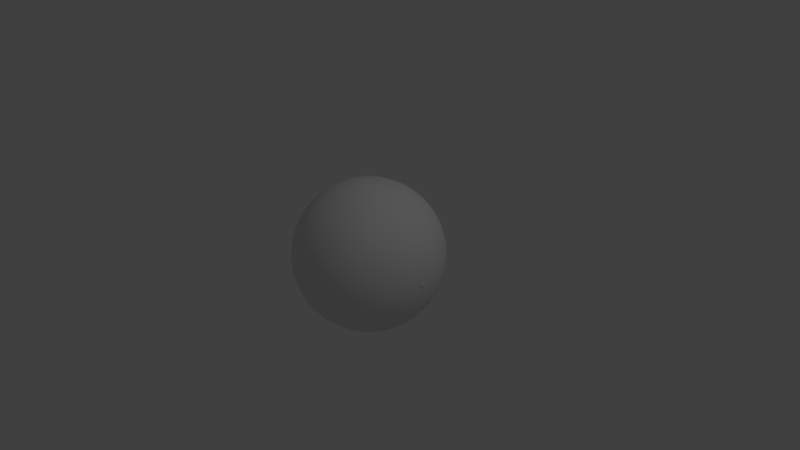 # Source: head.blend  (saved by Blender 2.79.0; exported with 4.5.12 LTS)
import bpy
from mathutils import Matrix  # noqa: F401  (used for matrix-valued properties, if any)

bpy.ops.wm.read_factory_settings(use_empty=True)
scene = bpy.context.scene
scene.name = 'Scene'

# ---- collections
col_collection_1 = bpy.data.collections.new('Collection 1'); scene.collection.children.link(col_collection_1)

# ---- world
world_world = bpy.data.worlds.new('World'); scene.world = world_world
world_world.color = (0.05088, 0.05088, 0.05088)
world_world.use_sun_shadow = False
world_world.sun_shadow_jitter_overblur = 0.0
world_world.cycles.sampling_method = 'MANUAL'

# ---- cameras
cam_camera = bpy.data.cameras.new('Camera')
cam_camera.clip_end = 100.0
cam_camera.lens = 35.0
cam_camera.sensor_width = 32.0
cam_camera.sensor_height = 18.0
cam_camera.ortho_scale = 7.314
cam_camera.dof.focus_distance = 0.0
cam_camera.dof.aperture_fstop = 128.0

# ---- lights
light_lamp = bpy.data.lights.new('Lamp', 'POINT')
light_lamp.transmission_factor = 0.0
light_lamp.cutoff_distance = 30.0
light_lamp.energy = 100.0
light_lamp.shadow_buffer_clip_start = 1.001
light_lamp.shadow_soft_size = 0.1
light_lamp.shadow_maximum_resolution = 0.006
light_lamp.use_absolute_resolution = True

# ---- meshes
me_cone = bpy.data.meshes.new('Cone')
me_cone.from_pydata([(-0.197, 0.541, -0.8501), (-0.004351, 0.5162, -0.8482), (0.1839, 0.4607, -0.8487), (0.3604, 0.3768, -0.8515), (0.5185, 0.2676, -0.8564), (0.652, 0.1374, -0.8634), (0.7558, -0.008813, -0.8721), (0.826, -0.1655, -0.8822), (0.8598, -0.3266, -0.8933), (0.7972, -0.6227, -0.8603), (0.6364, -1.052, -0.7812), (0.7104, -0.8375, -0.9079), (0.6858, -0.7568, -0.9838), (0.623, -0.6744, -1.051), (0.5246, -0.5933, -1.108), (0.3943, -0.5167, -1.152), (0.2372, -0.4476, -1.18), (0.05916, -0.3885, -1.193), (-0.1328, -0.3418, -1.19), (-0.3314, -0.3093, -1.171), (-0.529, -0.2922, -1.136), (-0.7179, -0.2911, -1.086), (-0.891, -0.3062, -1.025), (-0.04057, -0.0945, 1.031), (-1.042, -0.3367, -0.9537), (-1.164, -0.3817, -0.8753), (-1.253, -0.4392, -0.7928), (-1.185, -0.2259, -0.8012), (-1.36, -0.676, -0.5977), (-0.8675, 0.3335, -0.878), (-0.7285, 0.4286, -0.8684), (-0.5662, 0.4964, -0.8603), (-0.3867, 0.5344, -0.8542), (-0.268, -1.707, -0.2887), (-0.3794, -0.2316, -0.4721), (-0.3063, -0.202, -0.1478), (-0.6471, -0.2455, -0.4354), (-0.5313, -0.2166, -0.1553), (-0.42, -0.2046, -0.1552), (-0.5172, -0.2328, -0.4589), (-0.5777, -1.173, 0.05417), (-0.1076, -0.2742, -0.5831), (-0.5471, -1.293, -0.2009), (-0.115, -0.294, -0.7603), (0.02986, -0.3021, -0.54), (0.04621, -0.3503, -0.9046), (-0.221, -0.2316, -0.3144), (-0.226, -0.2314, -0.3726), (-0.259, -0.2558, -0.6225), (-0.1187, -0.2729, -0.586), (-0.2013, -0.2166, -0.1675), (0.02155, -0.2776, -0.3545), (-0.09436, -0.2387, -0.2642)], [], [(0, 23, 1), (1, 23, 2), (2, 23, 3), (3, 23, 4), (4, 23, 5), (5, 23, 6), (6, 23, 7), (7, 23, 8), (8, 23, 9), (9, 23, 10), (10, 23, 11), (11, 23, 12), (12, 23, 13), (13, 23, 14), (14, 23, 15), (15, 23, 16), (16, 23, 51, 44, 45, 17), (17, 45, 43, 18), (18, 43, 48, 19), (19, 48, 47, 46, 50, 23, 35, 34, 20), (20, 34, 39, 21), (21, 39, 36, 22), (22, 36, 37, 23, 24), (24, 23, 25), (25, 23, 26), (26, 23, 27), (27, 23, 28), (28, 23, 29), (29, 23, 30), (30, 23, 31), (31, 23, 32), (32, 23, 0), (33, 34, 35), (36, 33, 37), (35, 38, 33), (37, 33, 38), (38, 23, 37), (38, 35, 23), (39, 34, 33), (36, 39, 33), (43, 45, 42), (42, 45, 44, 41), (41, 44, 40), (40, 44, 51, 52), (48, 43, 42, 49), (49, 42, 41), (41, 40, 46, 47, 49), (47, 48, 49), (46, 40, 52, 50), (52, 51, 23), (50, 52, 23)])
me_cone.polygons.foreach_set('use_smooth', [True] * 51)
me_cone.use_remesh_preserve_volume = False
me_cone.use_remesh_preserve_attributes = False
me_cone.use_mirror_vertex_groups = False
me_cone.update()
me_sphere = bpy.data.meshes.new('Sphere')
me_sphere.from_pydata([(0.0, 0.1951, 0.9808), (0.0, 0.3827, 0.9239), (0.0, 0.5556, 0.8315), (0.0, 0.7071, 0.7071), (0.0, 0.8315, 0.5556), (0.0, 0.9239, 0.3827), (0.0, 0.9808, 0.1951), (0.0, 1.0, 7.55e-08), (0.0, 0.9808, -0.1951), (0.0, 0.5556, -0.8315), (0.03806, 0.1913, 0.9808), (0.07466, 0.3753, 0.9239), (0.1084, 0.5449, 0.8315), (0.1379, 0.6935, 0.7071), (0.1622, 0.8155, 0.5556), (0.1802, 0.9061, 0.3827), (0.1913, 0.9619, 0.1951), (0.1951, 0.9808, 7.55e-08), (0.1913, 0.9619, -0.1951), (0.1802, 0.9061, -0.3827), (0.1622, 0.8155, -0.5556), (0.1379, 0.6935, -0.7071), (0.1084, 0.5449, -0.8315), (0.07466, 0.3753, -0.9239), (0.03806, 0.1913, -0.9808), (0.07466, 0.1802, 0.9808), (0.1464, 0.3536, 0.9239), (0.2126, 0.5133, 0.8315), (0.2706, 0.6533, 0.7071), (0.3182, 0.7682, 0.5556), (0.3536, 0.8536, 0.3827), (0.3753, 0.9061, 0.1951), (0.3827, 0.9239, 7.55e-08), (0.3753, 0.9061, -0.1951), (0.3536, 0.8536, -0.3827), (0.3182, 0.7682, -0.5556), (0.2706, 0.6533, -0.7071), (0.2126, 0.5133, -0.8315), (0.1464, 0.3536, -0.9239), (0.07466, 0.1802, -0.9808), (0.1084, 0.1622, 0.9808), (0.2126, 0.3182, 0.9239), (0.3087, 0.4619, 0.8315), (0.3928, 0.5879, 0.7071), (0.4619, 0.6913, 0.5556), (0.5133, 0.7682, 0.3827), (0.5449, 0.8155, 0.1951), (0.5556, 0.8315, 7.55e-08), (0.5449, 0.8155, -0.1951), (0.5133, 0.7682, -0.3827), (0.4619, 0.6913, -0.5556), (0.3928, 0.5879, -0.7071), (0.3087, 0.4619, -0.8315), (0.2126, 0.3182, -0.9239), (0.1084, 0.1622, -0.9808), (0.1379, 0.1379, 0.9808), (0.2706, 0.2706, 0.9239), (0.3928, 0.3928, 0.8315), (0.5, 0.5, 0.7071), (0.5879, 0.5879, 0.5556), (0.6533, 0.6533, 0.3827), (0.6935, 0.6935, 0.1951), (0.7071, 0.7071, 7.55e-08), (0.6935, 0.6935, -0.1951), (0.6533, 0.6533, -0.3827), (0.5879, 0.5879, -0.5556), (0.5, 0.5, -0.7071), (0.3928, 0.3928, -0.8315), (0.2706, 0.2706, -0.9239), (0.1379, 0.1379, -0.9808), (0.1622, 0.1084, 0.9808), (0.3182, 0.2126, 0.9239), (0.4619, 0.3087, 0.8315), (0.5879, 0.3928, 0.7071), (0.6913, 0.4619, 0.5556), (0.7682, 0.5133, 0.3827), (0.8155, 0.5449, 0.1951), (0.8315, 0.5556, 7.55e-08), (0.8155, 0.5449, -0.1951), (0.7682, 0.5133, -0.3827), (0.6913, 0.4619, -0.5556), (0.5879, 0.3928, -0.7071), (0.4619, 0.3087, -0.8315), (0.3182, 0.2126, -0.9239), (0.1622, 0.1084, -0.9808), (0.1802, 0.07466, 0.9808), (0.3536, 0.1464, 0.9239), (0.5133, 0.2126, 0.8315), (0.6533, 0.2706, 0.7071), (0.7682, 0.3182, 0.5556), (0.8536, 0.3536, 0.3827), (0.9061, 0.3753, 0.1951), (0.9239, 0.3827, 7.55e-08), (0.9061, 0.3753, -0.1951), (0.8536, 0.3536, -0.3827), (0.7682, 0.3182, -0.5556), (0.6533, 0.2706, -0.7071), (0.5133, 0.2126, -0.8315), (0.3536, 0.1464, -0.9239), (0.1802, 0.07466, -0.9808), (0.1913, 0.03806, 0.9808), (0.3753, 0.07466, 0.9239), (0.5449, 0.1084, 0.8315), (0.6935, 0.1379, 0.7071), (0.8155, 0.1622, 0.5556), (0.9061, 0.1802, 0.3827), (0.9619, 0.1913, 0.1951), (0.9808, 0.1951, 7.55e-08), (0.9619, 0.1913, -0.1951), (0.9061, 0.1802, -0.3827), (0.8155, 0.1622, -0.5556), (0.6935, 0.1379, -0.7071), (0.5449, 0.1084, -0.8315), (0.3753, 0.07466, -0.9239), (0.1913, 0.03806, -0.9808), (0.1951, -3.266e-07, 0.9808), (0.3827, -3.192e-07, 0.9239), (0.5556, -3.117e-07, 0.8315), (0.7071, -3.192e-07, 0.7071), (0.8315, -3.341e-07, 0.5556), (0.9239, -2.745e-07, 0.3827), (0.9808, -3.937e-07, 0.1951), (1.0, -3.788e-07, 7.55e-08), (0.9808, -3.937e-07, -0.1951), (0.9239, -2.298e-07, -0.3827), (0.8315, -3.341e-07, -0.5556), (0.7071, -3.192e-07, -0.7071), (0.5556, -3.415e-07, -0.8315), (0.3827, -3.043e-07, -0.9239), (0.1951, -3.08e-07, -0.9808), (0.1913, -0.03806, 0.9808), (0.3753, -0.07466, 0.9239), (0.5449, -0.1084, 0.8315), (0.6935, -0.138, 0.7071), (0.8155, -0.1622, 0.5556), (0.9061, -0.1802, 0.3827), (0.9619, -0.1913, 0.1951), (0.9808, -0.1951, 7.55e-08), (0.9619, -0.1913, -0.1951), (0.9061, -0.1802, -0.3827), (0.8155, -0.1622, -0.5556), (0.6935, -0.138, -0.7071), (0.5449, -0.1084, -0.8315), (0.3753, -0.07466, -0.9239), (0.1913, -0.03806, -0.9808), (0.1802, -0.07466, 0.9808), (0.3536, -0.1464, 0.9239), (0.5133, -0.2126, 0.8315), (0.6533, -0.2706, 0.7071), (0.7682, -0.3182, 0.5556), (0.8536, -0.3536, 0.3827), (0.9061, -0.3753, 0.1951), (0.9239, -0.3827, 7.55e-08), (0.9061, -0.3753, -0.1951), (0.8536, -0.3536, -0.3827), (0.7682, -0.3182, -0.5556), (0.6533, -0.2706, -0.7071), (0.5133, -0.2126, -0.8315), (0.3536, -0.1464, -0.9239), (0.1802, -0.07466, -0.9808), (0.1622, -0.1084, 0.9808), (0.3182, -0.2126, 0.9239), (0.4619, -0.3087, 0.8315), (0.5879, -0.3928, 0.7071), (0.6913, -0.4619, 0.5556), (0.7682, -0.5133, 0.3827), (0.8155, -0.5449, 0.1951), (0.8315, -0.5556, 7.55e-08), (0.8155, -0.5449, -0.1951), (0.7682, -0.5133, -0.3827), (0.6913, -0.4619, -0.5556), (0.5879, -0.3928, -0.7071), (0.4619, -0.3087, -0.8315), (0.3182, -0.2126, -0.9239), (0.1622, -0.1084, -0.9808), (0.1379, -0.138, 0.9808), (0.2706, -0.2706, 0.9239), (0.3928, -0.3928, 0.8315), (0.5, -0.5, 0.7071), (0.5879, -0.5879, 0.5556), (0.6533, -0.6533, 0.3827), (0.6935, -0.6935, 0.1951), (0.7071, -0.7071, 7.55e-08), (0.6935, -0.6935, -0.1951), (0.6533, -0.6533, -0.3827), (0.5879, -0.5879, -0.5556), (0.5, -0.5, -0.7071), (0.3928, -0.3928, -0.8315), (0.2706, -0.2706, -0.9239), (0.1379, -0.138, -0.9808), (0.1084, -0.1622, 0.9808), (0.2126, -0.3182, 0.9239), (0.3087, -0.4619, 0.8315), (0.3928, -0.5879, 0.7071), (0.4619, -0.6913, 0.5556), (0.5133, -0.7682, 0.3827), (0.5449, -0.8155, 0.1951), (0.5556, -0.8315, 7.55e-08), (0.5449, -0.8155, -0.1951), (0.5133, -0.7682, -0.3827), (0.4619, -0.6913, -0.5556), (0.3928, -0.5879, -0.7071), (0.3087, -0.4619, -0.8315), (0.2126, -0.3182, -0.9239), (0.1084, -0.1622, -0.9808), (0.0, -3.258e-07, -1.0), (0.07466, -0.1802, 0.9808), (0.1464, -0.3536, 0.9239), (0.2126, -0.5133, 0.8315), (0.2706, -0.6533, 0.7071), (0.3182, -0.7682, 0.5556), (0.3536, -0.8536, 0.3827), (0.3753, -0.9061, 0.1951), (0.3827, -0.9239, 7.55e-08), (0.3753, -0.9061, -0.1951), (0.3536, -0.8536, -0.3827), (0.3182, -0.7682, -0.5556), (0.2706, -0.6533, -0.7071), (0.2126, -0.5133, -0.8315), (0.1464, -0.3536, -0.9239), (0.07466, -0.1802, -0.9808), (0.03806, -0.1913, 0.9808), (0.07466, -0.3753, 0.9239), (0.1084, -0.5449, 0.8315), (0.1379, -0.6935, 0.7071), (0.1622, -0.8155, 0.5556), (0.1802, -0.9061, 0.3827), (0.1913, -0.9619, 0.1951), (0.1951, -0.9808, 7.55e-08), (0.1913, -0.9619, -0.1951), (0.1802, -0.9061, -0.3827), (0.1622, -0.8155, -0.5556), (0.1379, -0.6935, -0.7071), (0.1084, -0.5449, -0.8315), (0.07466, -0.3753, -0.9239), (0.03806, -0.1913, -0.9808), (-7.212e-09, -0.1951, 0.9808), (4.122e-08, -0.3827, 0.9239), (2.632e-08, -0.5556, 0.8315), (-2.584e-08, -0.7071, 0.7071), (-8.544e-08, -0.8315, 0.5556), (6.357e-08, -0.9239, 0.3827), (-8.544e-08, -0.9808, 0.1951), (-1.003e-07, -1.0, 7.55e-08), (-8.544e-08, -0.9808, -0.1951), (6.357e-08, -0.9239, -0.3827), (-8.544e-08, -0.8315, -0.5556), (-2.584e-08, -0.7071, -0.7071), (-1.094e-08, -0.5556, -0.8315), (3.964e-09, -0.3827, -0.9239), (3.964e-09, -0.1951, -0.9808), (-0.03806, -0.1913, 0.9808), (-0.07466, -0.3753, 0.9239), (-0.1084, -0.5449, 0.8315), (-0.1379, -0.6935, 0.7071), (-0.1622, -0.8155, 0.5556), (-0.1802, -0.9061, 0.3827), (-0.1913, -0.9619, 0.1951), (-0.1951, -0.9808, 7.55e-08), (-0.1913, -0.9619, -0.1951), (-0.1802, -0.9061, -0.3827), (-0.1622, -0.8155, -0.5556), (-0.1379, -0.6935, -0.7071), (-0.1084, -0.5449, -0.8315), (-0.07466, -0.3753, -0.9239), (-0.03806, -0.1913, -0.9808), (-0.07466, -0.1802, 0.9808), (-0.1464, -0.3536, 0.9239), (-0.2126, -0.5133, 0.8315), (-0.2706, -0.6533, 0.7071), (-0.3182, -0.7682, 0.5556), (-0.3536, -0.8536, 0.3827), (-0.3753, -0.9061, 0.1951), (-0.3827, -0.9239, 7.55e-08), (-0.3753, -0.9061, -0.1951), (-0.3536, -0.8536, -0.3827), (-0.3182, -0.7682, -0.5556), (-0.2706, -0.6533, -0.7071), (-0.2126, -0.5133, -0.8315), (-0.1464, -0.3536, -0.9239), (-0.07466, -0.1802, -0.9808), (-0.1084, -0.1622, 0.9808), (-0.2126, -0.3182, 0.9239), (-0.3087, -0.4619, 0.8315), (-0.3928, -0.5879, 0.7071), (-0.4619, -0.6913, 0.5556), (-0.5133, -0.7682, 0.3827), (-0.5449, -0.8155, 0.1951), (-0.5556, -0.8315, 7.55e-08), (-0.5449, -0.8155, -0.1951), (-0.5133, -0.7682, -0.3827), (-0.4619, -0.6913, -0.5556), (-0.3928, -0.5879, -0.7071), (-0.3087, -0.4619, -0.8315), (-0.2126, -0.3182, -0.9239), (-0.1084, -0.1622, -0.9808), (-2.304e-07, -5.562e-07, 1.0), (-0.1379, -0.138, 0.9808), (-0.2706, -0.2706, 0.9239), (-0.3928, -0.3928, 0.8315), (-0.5, -0.5, 0.7071), (-0.5879, -0.5879, 0.5556), (-0.6533, -0.6533, 0.3827), (-0.6935, -0.6935, 0.1951), (-0.7071, -0.7071, 7.55e-08), (-0.6935, -0.6935, -0.1951), (-0.6533, -0.6533, -0.3827), (-0.5879, -0.5879, -0.5556), (-0.5, -0.5, -0.7071), (-0.3928, -0.3928, -0.8315), (-0.2706, -0.2706, -0.9239), (-0.1379, -0.1379, -0.9808), (-0.1622, -0.1084, 0.9808), (-0.3182, -0.2126, 0.9239), (-0.4619, -0.3087, 0.8315), (-0.5879, -0.3928, 0.7071), (-0.6913, -0.4619, 0.5556), (-0.7682, -0.5133, 0.3827), (-0.8155, -0.5449, 0.1951), (-0.8315, -0.5556, 7.55e-08), (-0.8155, -0.5449, -0.1951), (-0.7682, -0.5133, -0.3827), (-0.6913, -0.4619, -0.5556), (-0.5879, -0.3928, -0.7071), (-0.4619, -0.3087, -0.8315), (-0.3182, -0.2126, -0.9239), (-0.1622, -0.1084, -0.9808), (-0.1802, -0.07466, 0.9808), (-0.3536, -0.1464, 0.9239), (-0.5133, -0.2126, 0.8315), (-0.6533, -0.2706, 0.7071), (-0.7682, -0.3182, 0.5556), (-0.8536, -0.3536, 0.3827), (-0.9061, -0.3753, 0.1951), (-0.9239, -0.3827, 7.55e-08), (-0.9061, -0.3753, -0.1951), (-0.8536, -0.3536, -0.3827), (-0.7682, -0.3182, -0.5556), (-0.6533, -0.2706, -0.7071), (-0.5133, -0.2126, -0.8315), (-0.3536, -0.1464, -0.9239), (-0.1802, -0.07466, -0.9808), (-0.1913, -0.03806, 0.9808), (-0.3753, -0.07466, 0.9239), (-0.5449, -0.1084, 0.8315), (-0.6935, -0.1379, 0.7071), (-0.8155, -0.1622, 0.5556), (-0.9061, -0.1802, 0.3827), (-0.9619, -0.1913, 0.1951), (-0.9808, -0.1951, 7.55e-08), (-0.9619, -0.1913, -0.1951), (-0.9061, -0.1802, -0.3827), (-0.8155, -0.1622, -0.5556), (-0.6935, -0.1379, -0.7071), (-0.5449, -0.1084, -0.8315), (-0.3753, -0.07466, -0.9239), (-0.1913, -0.03806, -0.9808), (-0.1951, -3.117e-07, 0.9808), (-0.3827, -2.819e-07, 0.9239), (-0.5556, -2.819e-07, 0.8315), (-0.7071, -1.851e-07, 0.7071), (-0.8315, -1.404e-07, 0.5556), (-0.9239, -3.192e-07, 0.3827), (-0.9808, -9.567e-08, 0.1951), (-1.0, -1.404e-07, 7.55e-08), (-0.9808, -9.567e-08, -0.1951), (-0.9239, -3.192e-07, -0.3827), (-0.8315, -1.404e-07, -0.5556), (-0.7071, -1.851e-07, -0.7071), (-0.5556, -2.596e-07, -0.8315), (-0.3827, -2.521e-07, -0.9239), (-0.1951, -3.155e-07, -0.9808), (-0.1913, 0.03806, 0.9808), (-0.3753, 0.07466, 0.9239), (-0.5449, 0.1084, 0.8315), (-0.6935, 0.1379, 0.7071), (-0.8155, 0.1622, 0.5556), (-0.9061, 0.1802, 0.3827), (-0.9619, 0.1913, 0.1951), (-0.9808, 0.1951, 7.55e-08), (-0.9619, 0.1913, -0.1951), (-0.9061, 0.1802, -0.3827), (-0.8155, 0.1622, -0.5556), (-0.6935, 0.1379, -0.7071), (-0.5449, 0.1084, -0.8315), (-0.3753, 0.07466, -0.9239), (-0.1913, 0.03806, -0.9808), (-0.1802, 0.07466, 0.9808), (-0.3536, 0.1464, 0.9239), (-0.5133, 0.2126, 0.8315), (-0.6533, 0.2706, 0.7071), (-0.7682, 0.3182, 0.5556), (-0.8536, 0.3536, 0.3827), (-0.9061, 0.3753, 0.1951), (-0.9239, 0.3827, 7.55e-08), (-0.9061, 0.3753, -0.1951), (-0.8536, 0.3536, -0.3827), (-0.7682, 0.3182, -0.5556), (-0.6533, 0.2706, -0.7071), (-0.5133, 0.2126, -0.8315), (-0.3536, 0.1464, -0.9239), (-0.1802, 0.07466, -0.9808), (-0.1622, 0.1084, 0.9808), (-0.3182, 0.2126, 0.9239), (-0.4619, 0.3087, 0.8315), (-0.5879, 0.3928, 0.7071), (-0.6913, 0.4619, 0.5556), (-0.7682, 0.5133, 0.3827), (-0.8155, 0.5449, 0.1951), (-0.8315, 0.5556, 7.55e-08), (-0.8155, 0.5449, -0.1951), (-0.7682, 0.5133, -0.3827), (-0.6913, 0.4619, -0.5556), (-0.5879, 0.3928, -0.7071), (-0.4619, 0.3087, -0.8315), (-0.3182, 0.2126, -0.9239), (-0.1622, 0.1084, -0.9808), (-0.1379, 0.1379, 0.9808), (-0.2706, 0.2706, 0.9239), (-0.3928, 0.3928, 0.8315), (-0.5, 0.5, 0.7071), (-0.5879, 0.5879, 0.5556), (-0.6533, 0.6533, 0.3827), (-0.6935, 0.6935, 0.1951), (-0.7071, 0.7071, 7.55e-08), (-0.6935, 0.6935, -0.1951), (-0.6533, 0.6533, -0.3827), (-0.5879, 0.5879, -0.5556), (-0.5, 0.5, -0.7071), (-0.3928, 0.3928, -0.8315), (-0.2706, 0.2706, -0.9239), (-0.1379, 0.1379, -0.9808), (-0.1084, 0.1622, 0.9808), (-0.2126, 0.3182, 0.9239), (-0.3087, 0.4619, 0.8315), (-0.3928, 0.5879, 0.7071), (-0.4619, 0.6913, 0.5556), (-0.5133, 0.7682, 0.3827), (-0.5449, 0.8155, 0.1951), (-0.5556, 0.8315, 7.55e-08), (-0.5449, 0.8155, -0.1951), (-0.5133, 0.7682, -0.3827), (-0.4619, 0.6913, -0.5556), (-0.3928, 0.5879, -0.7071), (-0.3087, 0.4619, -0.8315), (-0.2126, 0.3182, -0.9239), (-0.1084, 0.1622, -0.9808), (-0.07466, 0.1802, 0.9808), (-0.1464, 0.3536, 0.9239), (-0.2126, 0.5133, 0.8315), (-0.2706, 0.6533, 0.7071), (-0.3182, 0.7682, 0.5556), (-0.3536, 0.8536, 0.3827), (-0.3753, 0.9061, 0.1951), (-0.3827, 0.9239, 7.55e-08), (-0.3753, 0.9061, -0.1951), (-0.3536, 0.8536, -0.3827), (-0.3182, 0.7682, -0.5556), (-0.2706, 0.6533, -0.7071), (-0.2126, 0.5133, -0.8315), (-0.1464, 0.3536, -0.9239), (-0.07466, 0.1802, -0.9808), (-0.03806, 0.1913, 0.9808), (-0.07466, 0.3753, 0.9239), (-0.1084, 0.5449, 0.8315), (-0.1379, 0.6935, 0.7071), (-0.1622, 0.8155, 0.5556), (-0.1802, 0.9061, 0.3827), (-0.1913, 0.9619, 0.1951), (-0.1951, 0.9808, 7.55e-08), (-0.1913, 0.9619, -0.1951), (-0.1802, 0.9061, -0.3827), (-0.1622, 0.8155, -0.5556), (-0.1379, 0.6935, -0.7071), (-0.1084, 0.5449, -0.8315), (-0.07466, 0.3753, -0.9239), (-0.03806, 0.1913, -0.9808), (6.357e-08, 0.9239, -0.3827), (2.722e-07, 0.8315, -0.5556), (1.53e-07, 0.7071, -0.7071), (7.847e-08, 0.3827, -0.9239), (1.514e-08, 0.1951, -0.9808)], [], [(478, 477, 19, 20), (3, 2, 12, 13), (479, 478, 20, 21), (4, 3, 13, 14), (9, 479, 21, 22), (5, 4, 14, 15), (480, 9, 22, 23), (6, 5, 15, 16), (481, 480, 23, 24), (7, 6, 16, 17), (0, 296, 10), (205, 481, 24), (8, 7, 17, 18), (1, 0, 10, 11), (477, 8, 18, 19), (2, 1, 11, 12), (11, 10, 25, 26), (19, 18, 33, 34), (12, 11, 26, 27), (20, 19, 34, 35), (13, 12, 27, 28), (21, 20, 35, 36), (14, 13, 28, 29), (22, 21, 36, 37), (15, 14, 29, 30), (23, 22, 37, 38), (16, 15, 30, 31), (24, 23, 38, 39), (17, 16, 31, 32), (10, 296, 25), (205, 24, 39), (18, 17, 32, 33), (30, 29, 44, 45), (38, 37, 52, 53), (31, 30, 45, 46), (39, 38, 53, 54), (32, 31, 46, 47), (25, 296, 40), (205, 39, 54), (33, 32, 47, 48), (26, 25, 40, 41), (34, 33, 48, 49), (27, 26, 41, 42), (35, 34, 49, 50), (28, 27, 42, 43), (36, 35, 50, 51), (29, 28, 43, 44), (37, 36, 51, 52), (49, 48, 63, 64), (42, 41, 56, 57), (50, 49, 64, 65), (43, 42, 57, 58), (51, 50, 65, 66), (44, 43, 58, 59), (52, 51, 66, 67), (45, 44, 59, 60), (53, 52, 67, 68), (46, 45, 60, 61), (54, 53, 68, 69), (47, 46, 61, 62), (40, 296, 55), (205, 54, 69), (48, 47, 62, 63), (41, 40, 55, 56), (68, 67, 82, 83), (61, 60, 75, 76), (69, 68, 83, 84), (62, 61, 76, 77), (55, 296, 70), (205, 69, 84), (63, 62, 77, 78), (56, 55, 70, 71), (64, 63, 78, 79), (57, 56, 71, 72), (65, 64, 79, 80), (58, 57, 72, 73), (66, 65, 80, 81), (59, 58, 73, 74), (67, 66, 81, 82), (60, 59, 74, 75), (80, 79, 94, 95), (73, 72, 87, 88), (81, 80, 95, 96), (74, 73, 88, 89), (82, 81, 96, 97), (75, 74, 89, 90), (83, 82, 97, 98), (76, 75, 90, 91), (84, 83, 98, 99), (77, 76, 91, 92), (70, 296, 85), (205, 84, 99), (78, 77, 92, 93), (71, 70, 85, 86), (79, 78, 93, 94), (72, 71, 86, 87), (99, 98, 113, 114), (92, 91, 106, 107), (85, 296, 100), (205, 99, 114), (93, 92, 107, 108), (86, 85, 100, 101), (94, 93, 108, 109), (87, 86, 101, 102), (95, 94, 109, 110), (88, 87, 102, 103), (96, 95, 110, 111), (89, 88, 103, 104), (97, 96, 111, 112), (90, 89, 104, 105), (98, 97, 112, 113), (91, 90, 105, 106), (103, 102, 117, 118), (111, 110, 125, 126), (104, 103, 118, 119), (112, 111, 126, 127), (105, 104, 119, 120), (113, 112, 127, 128), (106, 105, 120, 121), (114, 113, 128, 129), (107, 106, 121, 122), (100, 296, 115), (205, 114, 129), (108, 107, 122, 123), (101, 100, 115, 116), (109, 108, 123, 124), (102, 101, 116, 117), (110, 109, 124, 125), (122, 121, 136, 137), (115, 296, 130), (205, 129, 144), (123, 122, 137, 138), (116, 115, 130, 131), (124, 123, 138, 139), (117, 116, 131, 132), (125, 124, 139, 140), (118, 117, 132, 133), (126, 125, 140, 141), (119, 118, 133, 134), (127, 126, 141, 142), (120, 119, 134, 135), (128, 127, 142, 143), (121, 120, 135, 136), (129, 128, 143, 144), (141, 140, 155, 156), (134, 133, 148, 149), (142, 141, 156, 157), (135, 134, 149, 150), (143, 142, 157, 158), (136, 135, 150, 151), (144, 143, 158, 159), (137, 136, 151, 152), (130, 296, 145), (205, 144, 159), (138, 137, 152, 153), (131, 130, 145, 146), (139, 138, 153, 154), (132, 131, 146, 147), (140, 139, 154, 155), (133, 132, 147, 148), (145, 296, 160), (205, 159, 174), (153, 152, 167, 168), (146, 145, 160, 161), (154, 153, 168, 169), (147, 146, 161, 162), (155, 154, 169, 170), (148, 147, 162, 163), (156, 155, 170, 171), (149, 148, 163, 164), (157, 156, 171, 172), (150, 149, 164, 165), (158, 157, 172, 173), (151, 150, 165, 166), (159, 158, 173, 174), (152, 151, 166, 167), (164, 163, 178, 179), (172, 171, 186, 187), (165, 164, 179, 180), (173, 172, 187, 188), (166, 165, 180, 181), (174, 173, 188, 189), (167, 166, 181, 182), (160, 296, 175), (205, 174, 189), (168, 167, 182, 183), (161, 160, 175, 176), (169, 168, 183, 184), (162, 161, 176, 177), (170, 169, 184, 185), (163, 162, 177, 178), (171, 170, 185, 186), (183, 182, 197, 198), (176, 175, 190, 191), (184, 183, 198, 199), (177, 176, 191, 192), (185, 184, 199, 200), (178, 177, 192, 193), (186, 185, 200, 201), (179, 178, 193, 194), (187, 186, 201, 202), (180, 179, 194, 195), (188, 187, 202, 203), (181, 180, 195, 196), (189, 188, 203, 204), (182, 181, 196, 197), (175, 296, 190), (205, 189, 204), (202, 201, 217, 218), (195, 194, 210, 211), (203, 202, 218, 219), (196, 195, 211, 212), (204, 203, 219, 220), (197, 196, 212, 213), (190, 296, 206), (205, 204, 220), (198, 197, 213, 214), (191, 190, 206, 207), (199, 198, 214, 215), (192, 191, 207, 208), (200, 199, 215, 216), (193, 192, 208, 209), (201, 200, 216, 217), (194, 193, 209, 210), (215, 214, 229, 230), (208, 207, 222, 223), (216, 215, 230, 231), (209, 208, 223, 224), (217, 216, 231, 232), (210, 209, 224, 225), (218, 217, 232, 233), (211, 210, 225, 226), (219, 218, 233, 234), (212, 211, 226, 227), (220, 219, 234, 235), (213, 212, 227, 228), (206, 296, 221), (205, 220, 235), (214, 213, 228, 229), (207, 206, 221, 222), (234, 233, 248, 249), (227, 226, 241, 242), (235, 234, 249, 250), (228, 227, 242, 243), (221, 296, 236), (205, 235, 250), (229, 228, 243, 244), (222, 221, 236, 237), (230, 229, 244, 245), (223, 222, 237, 238), (231, 230, 245, 246), (224, 223, 238, 239), (232, 231, 246, 247), (225, 224, 239, 240), (233, 232, 247, 248), (226, 225, 240, 241), (238, 237, 252, 253), (246, 245, 260, 261), (239, 238, 253, 254), (247, 246, 261, 262), (240, 239, 254, 255), (248, 247, 262, 263), (241, 240, 255, 256), (249, 248, 263, 264), (242, 241, 256, 257), (250, 249, 264, 265), (243, 242, 257, 258), (236, 296, 251), (205, 250, 265), (244, 243, 258, 259), (237, 236, 251, 252), (245, 244, 259, 260), (257, 256, 271, 272), (265, 264, 279, 280), (258, 257, 272, 273), (251, 296, 266), (205, 265, 280), (259, 258, 273, 274), (252, 251, 266, 267), (260, 259, 274, 275), (253, 252, 267, 268), (261, 260, 275, 276), (254, 253, 268, 269), (262, 261, 276, 277), (255, 254, 269, 270), (263, 262, 277, 278), (256, 255, 270, 271), (264, 263, 278, 279), (276, 275, 290, 291), (269, 268, 283, 284), (277, 276, 291, 292), (270, 269, 284, 285), (278, 277, 292, 293), (271, 270, 285, 286), (279, 278, 293, 294), (272, 271, 286, 287), (280, 279, 294, 295), (273, 272, 287, 288), (266, 296, 281), (205, 280, 295), (274, 273, 288, 289), (267, 266, 281, 282), (275, 274, 289, 290), (268, 267, 282, 283), (295, 294, 310, 311), (288, 287, 303, 304), (281, 296, 297), (205, 295, 311), (289, 288, 304, 305), (282, 281, 297, 298), (290, 289, 305, 306), (283, 282, 298, 299), (291, 290, 306, 307), (284, 283, 299, 300), (292, 291, 307, 308), (285, 284, 300, 301), (293, 292, 308, 309), (286, 285, 301, 302), (294, 293, 309, 310), (287, 286, 302, 303), (300, 299, 314, 315), (308, 307, 322, 323), (301, 300, 315, 316), (309, 308, 323, 324), (302, 301, 316, 317), (310, 309, 324, 325), (303, 302, 317, 318), (311, 310, 325, 326), (304, 303, 318, 319), (297, 296, 312), (205, 311, 326), (305, 304, 319, 320), (298, 297, 312, 313), (306, 305, 320, 321), (299, 298, 313, 314), (307, 306, 321, 322), (319, 318, 333, 334), (312, 296, 327), (205, 326, 341), (320, 319, 334, 335), (313, 312, 327, 328), (321, 320, 335, 336), (314, 313, 328, 329), (322, 321, 336, 337), (315, 314, 329, 330), (323, 322, 337, 338), (316, 315, 330, 331), (324, 323, 338, 339), (317, 316, 331, 332), (325, 324, 339, 340), (318, 317, 332, 333), (326, 325, 340, 341), (338, 337, 352, 353), (331, 330, 345, 346), (339, 338, 353, 354), (332, 331, 346, 347), (340, 339, 354, 355), (333, 332, 347, 348), (341, 340, 355, 356), (334, 333, 348, 349), (327, 296, 342), (205, 341, 356), (335, 334, 349, 350), (328, 327, 342, 343), (336, 335, 350, 351), (329, 328, 343, 344), (337, 336, 351, 352), (330, 329, 344, 345), (205, 356, 371), (350, 349, 364, 365), (343, 342, 357, 358), (351, 350, 365, 366), (344, 343, 358, 359), (352, 351, 366, 367), (345, 344, 359, 360), (353, 352, 367, 368), (346, 345, 360, 361), (354, 353, 368, 369), (347, 346, 361, 362), (355, 354, 369, 370), (348, 347, 362, 363), (356, 355, 370, 371), (349, 348, 363, 364), (342, 296, 357), (369, 368, 383, 384), (362, 361, 376, 377), (370, 369, 384, 385), (363, 362, 377, 378), (371, 370, 385, 386), (364, 363, 378, 379), (357, 296, 372), (205, 371, 386), (365, 364, 379, 380), (358, 357, 372, 373), (366, 365, 380, 381), (359, 358, 373, 374), (367, 366, 381, 382), (360, 359, 374, 375), (368, 367, 382, 383), (361, 360, 375, 376), (373, 372, 387, 388), (381, 380, 395, 396), (374, 373, 388, 389), (382, 381, 396, 397), (375, 374, 389, 390), (383, 382, 397, 398), (376, 375, 390, 391), (384, 383, 398, 399), (377, 376, 391, 392), (385, 384, 399, 400), (378, 377, 392, 393), (386, 385, 400, 401), (379, 378, 393, 394), (372, 296, 387), (205, 386, 401), (380, 379, 394, 395), (392, 391, 406, 407), (400, 399, 414, 415), (393, 392, 407, 408), (401, 400, 415, 416), (394, 393, 408, 409), (387, 296, 402), (205, 401, 416), (395, 394, 409, 410), (388, 387, 402, 403), (396, 395, 410, 411), (389, 388, 403, 404), (397, 396, 411, 412), (390, 389, 404, 405), (398, 397, 412, 413), (391, 390, 405, 406), (399, 398, 413, 414), (411, 410, 425, 426), (404, 403, 418, 419), (412, 411, 426, 427), (405, 404, 419, 420), (413, 412, 427, 428), (406, 405, 420, 421), (414, 413, 428, 429), (407, 406, 421, 422), (415, 414, 429, 430), (408, 407, 422, 423), (416, 415, 430, 431), (409, 408, 423, 424), (402, 296, 417), (205, 416, 431), (410, 409, 424, 425), (403, 402, 417, 418), (430, 429, 444, 445), (423, 422, 437, 438), (431, 430, 445, 446), (424, 423, 438, 439), (417, 296, 432), (205, 431, 446), (425, 424, 439, 440), (418, 417, 432, 433), (426, 425, 440, 441), (419, 418, 433, 434), (427, 426, 441, 442), (420, 419, 434, 435), (428, 427, 442, 443), (421, 420, 435, 436), (429, 428, 443, 444), (422, 421, 436, 437), (434, 433, 448, 449), (442, 441, 456, 457), (435, 434, 449, 450), (443, 442, 457, 458), (436, 435, 450, 451), (444, 443, 458, 459), (437, 436, 451, 452), (445, 444, 459, 460), (438, 437, 452, 453), (446, 445, 460, 461), (439, 438, 453, 454), (432, 296, 447), (205, 446, 461), (440, 439, 454, 455), (433, 432, 447, 448), (441, 440, 455, 456), (453, 452, 467, 468), (461, 460, 475, 476), (454, 453, 468, 469), (447, 296, 462), (205, 461, 476), (455, 454, 469, 470), (448, 447, 462, 463), (456, 455, 470, 471), (449, 448, 463, 464), (457, 456, 471, 472), (450, 449, 464, 465), (458, 457, 472, 473), (451, 450, 465, 466), (459, 458, 473, 474), (452, 451, 466, 467), (460, 459, 474, 475), (472, 471, 477, 478), (465, 464, 2, 3), (473, 472, 478, 479), (466, 465, 3, 4), (474, 473, 479, 9), (467, 466, 4, 5), (475, 474, 9, 480), (468, 467, 5, 6), (476, 475, 480, 481), (469, 468, 6, 7), (462, 296, 0), (205, 476, 481), (470, 469, 7, 8), (463, 462, 0, 1), (471, 470, 8, 477), (464, 463, 1, 2)])
me_sphere.polygons.foreach_set('use_smooth', [True] * 512)
me_sphere.use_remesh_preserve_volume = False
me_sphere.use_remesh_preserve_attributes = False
me_sphere.use_mirror_vertex_groups = False
me_sphere.update()
me_sphere_003 = bpy.data.meshes.new('Sphere.003')
me_sphere_003.from_pydata([(0.0006438, 0.2848, 0.9635), (0.001232, 0.3667, 0.8918), (0.002486, 0.5382, 0.8027), (-0.001918, 0.7151, 0.7061), (0.0265, 0.8315, 0.5556), (-0.0007367, 0.929, 0.3846), (-0.0001695, 0.9766, 0.1943), (-0.0004141, 0.9801, 0.0002507), (-0.1913, 0.03806, 0.9808), (-0.3753, 0.07466, 0.9239), (-0.5449, 0.1084, 0.8315), (-0.6935, 0.1379, 0.7071), (-0.8155, 0.1622, 0.5556), (-0.9061, 0.1802, 0.3827), (-0.9618, 0.1913, 0.1951), (-0.9735, 0.1941, -0.0004434), (-0.1802, 0.07466, 0.9808), (-0.3536, 0.1464, 0.9239), (-0.5133, 0.2126, 0.8315), (-0.6533, 0.2706, 0.7071), (-0.7682, 0.3182, 0.5556), (-0.8536, 0.3536, 0.3827), (-0.9059, 0.3752, 0.1951), (-0.9122, 0.3787, 0.0003339), (-0.1622, 0.1084, 0.9808), (-0.3182, 0.2126, 0.9239), (-0.4619, 0.3087, 0.8315), (-0.5879, 0.3928, 0.7071), (-0.6913, 0.4619, 0.5556), (-0.7682, 0.5133, 0.3827), (-0.8155, 0.5449, 0.1951), (-0.8181, 0.5474, -0.0003603), (-0.1379, 0.1379, 0.9808), (-0.2706, 0.2706, 0.9239), (-0.3928, 0.3928, 0.8315), (-0.5, 0.5, 0.7071), (-0.5879, 0.5879, 0.5556), (-0.6533, 0.6533, 0.3827), (-0.6935, 0.6935, 0.1951), (-0.6993, 0.7, 9.703e-05), (-0.1084, 0.1622, 0.9808), (-0.2126, 0.3182, 0.9239), (-0.3087, 0.4619, 0.8315), (-0.3928, 0.5879, 0.7071), (-0.4619, 0.6913, 0.5556), (-0.5133, 0.7682, 0.3827), (-0.5449, 0.8155, 0.1951), (-0.5556, 0.8315, 7.55e-08), (-0.07466, 0.1802, 0.9808), (-0.146, 0.3525, 0.9225), (-0.2127, 0.5141, 0.8325), (-0.2706, 0.6533, 0.7071), (-0.3182, 0.7682, 0.5556), (-0.3536, 0.8536, 0.3827), (-0.3753, 0.9061, 0.1951), (-0.3808, 0.9208, -0.000286), (-0.03769, 0.1932, 0.9754), (-0.07321, 0.3695, 0.9164), (-0.1063, 0.5364, 0.8237), (-0.138, 0.6937, 0.7073), (-0.1622, 0.8155, 0.5556), (-0.1802, 0.9061, 0.3827), (-0.191, 0.9607, 0.1949), (-0.1919, 0.9693, -0.0008371), (-0.0004193, 0.9795, 0.01235), (-0.0002104, 0.9511, -0.1643), (7.821e-08, 0.533, -0.5201), (-0.9735, 0.1941, 0.000678), (-0.958, 0.1908, -0.126), (-0.9061, 0.1802, -0.2486), (-0.8154, 0.1622, -0.3609), (-0.6933, 0.1379, -0.4592), (-0.5449, 0.1084, -0.5402), (-0.3753, 0.07466, -0.6002), (-0.1913, 0.03806, -0.6372), (-0.9131, 0.379, -0.0005628), (-0.9201, 0.3793, -0.1295), (-0.8536, 0.3536, -0.2486), (-0.7682, 0.3182, -0.3609), (-0.6533, 0.2706, -0.4594), (-0.5133, 0.2126, -0.5402), (-0.3536, 0.1464, -0.6002), (-0.1802, 0.07466, -0.6372), (-0.8193, 0.5479, -0.0005759), (-0.8193, 0.5466, -0.1276), (-0.7682, 0.5133, -0.2486), (-0.6913, 0.4619, -0.3609), (-0.5879, 0.3928, -0.4594), (-0.4619, 0.3087, -0.5402), (-0.3182, 0.2126, -0.6002), (-0.1622, 0.1084, -0.6372), (-0.6996, 0.7001, -0.0001579), (-0.6934, 0.6934, -0.1267), (-0.6533, 0.6533, -0.2486), (-0.5879, 0.5879, -0.3609), (-0.5, 0.5, -0.4594), (-0.3928, 0.3928, -0.5402), (-0.2706, 0.2706, -0.6002), (-0.1379, 0.1379, -0.6372), (-0.5556, 0.8315, 4.905e-08), (-0.5449, 0.8155, -0.1267), (-0.5133, 0.7682, -0.2486), (-0.4619, 0.6913, -0.3609), (-0.3928, 0.5879, -0.4594), (-0.3087, 0.4619, -0.5402), (-0.2126, 0.3182, -0.6002), (-0.1084, 0.1622, -0.6372), (-0.3809, 0.9209, 0.0004381), (-0.3751, 0.9057, -0.1266), (-0.3536, 0.8536, -0.2486), (-0.3182, 0.7682, -0.3609), (-0.2706, 0.6533, -0.4594), (-0.2126, 0.5133, -0.5402), (-0.1464, 0.3536, -0.6002), (-0.07466, 0.1802, -0.6372), (-0.1919, 0.9693, 0.001269), (-0.1873, 0.9373, -0.1239), (-0.1793, 0.9016, -0.2479), (-0.1606, 0.8059, -0.358), (-0.1361, 0.6801, -0.452), (-0.1066, 0.5325, -0.5318), (-0.07455, 0.3747, -0.5997), (-0.03806, 0.1913, -0.6372), (-9.37e-05, 0.8762, -0.2316), (-4.773e-05, 0.7736, -0.3329), (-4.276e-06, 0.6701, -0.4338), (7.845e-08, 0.3827, -0.6002), (1.514e-08, 0.1951, -0.6372), (-0.000907, 0.2847, 0.9654), (-2.793e-07, 0.3673, 0.8918), (-5.608e-07, 0.5456, 0.8027), (-9.554e-07, 0.7155, 0.7061), (0.0, 0.8415, 0.5547), (-0.001347, 0.9284, 0.3851), (-0.0002063, 0.9739, 0.195), (-6.56e-05, 0.9788, 0.01295), (1.426e-05, 0.9518, -0.1636), (2.1e-07, 0.4998, -0.5405), (0.04708, 0.1946, 0.9778), (0.1052, 0.3797, 0.9162), (0.1452, 0.5617, 0.8095), (0.1425, 0.7031, 0.7072), (0.1096, 0.8266, 0.5556), (0.1486, 0.9185, 0.3827), (0.1893, 0.9744, 0.1955), (0.1676, 0.9807, 0.0003005), (0.1755, 0.9478, -0.1846), (0.1931, 0.8645, -0.3357), (0.1995, 0.7541, -0.4242), (0.2158, 0.6442, -0.4896), (0.2162, 0.5401, -0.5402), (0.1574, 0.3678, -0.587), (0.08115, 0.1888, -0.6243), (0.1053, 0.1827, 0.9808), (0.2311, 0.3584, 0.9239), (0.2938, 0.5203, 0.8315), (0.4181, 0.6622, 0.7071), (0.349, 0.7786, 0.5556), (0.364, 0.8652, 0.3827), (0.4014, 0.9185, 0.1951), (0.3837, 0.9336, 0.00132), (0.3793, 0.9183, -0.195), (0.3965, 0.837, -0.3365), (0.3878, 0.7786, -0.4273), (0.4417, 0.6436, -0.4885), (0.4867, 0.5147, -0.525), (0.3339, 0.3501, -0.5846), (0.1669, 0.1779, -0.6229), (0.1874, 0.1644, 0.9808), (0.3903, 0.3225, 0.9239), (0.5008, 0.4682, 0.8315), (0.5595, 0.5959, 0.7071), (0.5495, 0.6981, 0.5556), (0.6184, 0.7615, 0.3827), (0.5999, 0.8266, 0.1951), (0.6308, 0.8671, 7.55e-08), (0.6641, 0.8266, -0.1951), (0.6247, 0.7171, -0.3811), (0.6312, 0.6695, -0.4311), (0.647, 0.5658, -0.5003), (0.6099, 0.4436, -0.5399), (0.4792, 0.3105, -0.5967), (0.2553, 0.1631, -0.629), (0.2652, 0.1398, 0.9808), (0.5141, 0.2743, 0.9239), (0.6257, 0.3982, 0.8315), (0.7107, 0.5068, 0.7071), (0.8258, 0.5959, 0.5556), (0.8835, 0.6622, 0.3827), (0.9748, 0.703, 0.1951), (0.9575, 0.7131, 0.0001067), (0.923, 0.7222, -0.1923), (0.8205, 0.6861, -0.3622), (0.8787, 0.5654, -0.4022), (0.859, 0.4677, -0.4588), (0.7693, 0.3677, -0.5138), (0.6018, 0.2619, -0.5807), (0.31, 0.1362, -0.6202), (0.288, 0.1099, 0.9808), (0.5983, 0.2155, 0.9239), (0.7768, 0.3129, 0.8315), (0.8869, 0.3982, 0.7071), (0.9881, 0.4682, 0.5556), (1.071, 0.5203, 0.3827), (1.191, 0.4861, 0.1472), (1.242, 0.4931, -0.01194), (1.183, 0.4322, -0.195), (1.183, 0.4689, -0.291), (1.204, 0.4385, -0.3566), (1.142, 0.3724, -0.4107), (1.004, 0.2969, -0.4743), (0.7765, 0.2155, -0.5286), (0.3791, 0.1094, -0.6036), (0.4024, 0.07487, 0.9613), (0.7506, 0.1484, 0.839), (0.9685, 0.2155, 0.6811), (1.042, 0.3177, 0.587), (1.101, 0.3225, 0.3296), (1.125, 0.3584, 0.2051), (1.528, 0.3097, 0.08183), (1.636, 0.3413, 7.55e-08), (1.673, 0.3411, -0.1159), (1.61, 0.3227, -0.183), (1.528, 0.2958, -0.2321), (1.481, 0.2671, -0.3166), (1.232, 0.2118, -0.4031), (0.8614, 0.1484, -0.4956), (0.4274, 0.07641, -0.6003), (0.421, 0.03796, 0.9478), (0.7919, 0.07567, 0.8326), (1.02, 0.1082, 0.6), (1.093, 0.1394, 0.4238), (1.173, 0.1636, 0.2034), (1.463, 0.1329, 0.104), (1.978, 0.1285, 0.008288), (2.242, 0.06754, -0.04898), (2.101, 0.1526, -0.1188), (1.937, 0.1541, -0.1813), (1.819, 0.155, -0.2242), (1.54, 0.1398, -0.252), (1.33, 0.1099, -0.3205), (0.8716, 0.0717, -0.4846), (0.4663, 0.03858, -0.5854), (1.846, -0.006294, -0.1869), (1.464, -0.006198, -0.2574), (0.8067, -0.0008973, -0.5305), (-0.00289, -0.001251, -0.6537), (7.212e-06, 0.8192, -0.2844), (3.55e-06, 0.7158, -0.3807), (8.347e-07, 0.6102, -0.4695), (1.914e-07, 0.3878, -0.5979), (3.696e-08, 0.1977, -0.634), (0.1792, 1.39, 0.2193), (0.3911, 1.538, 0.1479), (0.6098, 0.8396, 0.1326), (0.3459, 0.9166, 0.3667), (0.6265, 1.31, 0.3535), (0.2035, 0.9049, 0.3827), (0.3801, 0.8882, 0.3018), (0.3821, 0.891, 0.2917), (0.6089, 0.7949, 0.2865), (-4.654e-05, 0.7708, -0.3357), (-0.004079, 0.7712, -0.3361), (0.4476, -0.001289, -0.5906), (0.0006438, -0.2848, 0.9635), (0.001232, -0.3667, 0.8918), (0.002486, -0.5382, 0.8027), (-0.001918, -0.7151, 0.7061), (0.0265, -0.8315, 0.5556), (-0.0007367, -0.929, 0.3846), (-0.0001695, -0.9766, 0.1943), (-0.0004141, -0.9801, 0.0002507), (-2.304e-07, 0.0, 1.0), (-0.1951, 0.0, 0.9808), (-0.3827, 0.0, 0.9239), (-0.5556, 0.0, 0.8315), (-0.7071, 0.0, 0.7071), (-0.8317, 0.0, 0.5557), (-0.9243, 0.0, 0.3828), (-0.9807, 0.0, 0.1951), (-1.0, 0.0, 7.55e-08), (-0.1913, -0.03806, 0.9808), (-0.3753, -0.07466, 0.9239), (-0.5449, -0.1084, 0.8315), (-0.6935, -0.1379, 0.7071), (-0.8155, -0.1622, 0.5556), (-0.9061, -0.1802, 0.3827), (-0.9618, -0.1913, 0.1951), (-0.9735, -0.1941, -0.0004434), (-0.1802, -0.07466, 0.9808), (-0.3536, -0.1464, 0.9239), (-0.5133, -0.2126, 0.8315), (-0.6533, -0.2706, 0.7071), (-0.7682, -0.3182, 0.5556), (-0.8536, -0.3536, 0.3827), (-0.9059, -0.3752, 0.1951), (-0.9122, -0.3787, 0.0003339), (-0.1622, -0.1084, 0.9808), (-0.3182, -0.2126, 0.9239), (-0.4619, -0.3087, 0.8315), (-0.5879, -0.3928, 0.7071), (-0.6913, -0.4619, 0.5556), (-0.7682, -0.5133, 0.3827), (-0.8155, -0.5449, 0.1951), (-0.8181, -0.5474, -0.0003603), (-0.1379, -0.1379, 0.9808), (-0.2706, -0.2706, 0.9239), (-0.3928, -0.3928, 0.8315), (-0.5, -0.5, 0.7071), (-0.5879, -0.5879, 0.5556), (-0.6533, -0.6533, 0.3827), (-0.6935, -0.6935, 0.1951), (-0.6993, -0.7, 9.703e-05), (-0.1084, -0.1622, 0.9808), (-0.2126, -0.3182, 0.9239), (-0.3087, -0.4619, 0.8315), (-0.3928, -0.5879, 0.7071), (-0.4619, -0.6913, 0.5556), (-0.5133, -0.7682, 0.3827), (-0.5449, -0.8155, 0.1951), (-0.5556, -0.8315, 7.55e-08), (-0.07466, -0.1802, 0.9808), (-0.146, -0.3525, 0.9225), (-0.2127, -0.5141, 0.8325), (-0.2706, -0.6533, 0.7071), (-0.3182, -0.7682, 0.5556), (-0.3536, -0.8536, 0.3827), (-0.3753, -0.9061, 0.1951), (-0.3808, -0.9208, -0.000286), (-0.03769, -0.1932, 0.9754), (-0.07321, -0.3695, 0.9164), (-0.1063, -0.5364, 0.8237), (-0.138, -0.6937, 0.7073), (-0.1622, -0.8155, 0.5556), (-0.1802, -0.9061, 0.3827), (-0.191, -0.9607, 0.1949), (-0.1919, -0.9693, -0.0008371), (-0.0004193, -0.9795, 0.01235), (-0.0002104, -0.9511, -0.1643), (7.821e-08, -0.533, -0.5201), (0.0, 0.0, -0.6497), (-1.0, 0.0, 4.905e-08), (-0.9808, 0.0, -0.1267), (-0.9236, 0.0, -0.2485), (-0.8306, 0.0, -0.3604), (-0.7065, 0.0, -0.4588), (-0.5537, 0.0, -0.5376), (-0.3824, 0.0, -0.5996), (-0.1951, 0.0, -0.6372), (-0.9735, -0.1941, 0.000678), (-0.958, -0.1908, -0.126), (-0.9061, -0.1802, -0.2486), (-0.8154, -0.1622, -0.3609), (-0.6933, -0.1379, -0.4592), (-0.5449, -0.1084, -0.5402), (-0.3753, -0.07466, -0.6002), (-0.1913, -0.03806, -0.6372), (-0.9131, -0.379, -0.0005628), (-0.9201, -0.3793, -0.1295), (-0.8536, -0.3536, -0.2486), (-0.7682, -0.3182, -0.3609), (-0.6533, -0.2706, -0.4594), (-0.5133, -0.2126, -0.5402), (-0.3536, -0.1464, -0.6002), (-0.1802, -0.07466, -0.6372), (-0.8193, -0.5479, -0.0005759), (-0.8193, -0.5466, -0.1276), (-0.7682, -0.5133, -0.2486), (-0.6913, -0.4619, -0.3609), (-0.5879, -0.3928, -0.4594), (-0.4619, -0.3087, -0.5402), (-0.3182, -0.2126, -0.6002), (-0.1622, -0.1084, -0.6372), (-0.6996, -0.7001, -0.0001579), (-0.6934, -0.6934, -0.1267), (-0.6533, -0.6533, -0.2486), (-0.5879, -0.5879, -0.3609), (-0.5, -0.5, -0.4594), (-0.3928, -0.3928, -0.5402), (-0.2706, -0.2706, -0.6002), (-0.1379, -0.1379, -0.6372), (-0.5556, -0.8315, 4.905e-08), (-0.5449, -0.8155, -0.1267), (-0.5133, -0.7682, -0.2486), (-0.4619, -0.6913, -0.3609), (-0.3928, -0.5879, -0.4594), (-0.3087, -0.4619, -0.5402), (-0.2126, -0.3182, -0.6002), (-0.1084, -0.1622, -0.6372), (-0.3809, -0.9209, 0.0004381), (-0.3751, -0.9057, -0.1266), (-0.3536, -0.8536, -0.2486), (-0.3182, -0.7682, -0.3609), (-0.2706, -0.6533, -0.4594), (-0.2126, -0.5133, -0.5402), (-0.1464, -0.3536, -0.6002), (-0.07466, -0.1802, -0.6372), (-0.1919, -0.9693, 0.001269), (-0.1873, -0.9373, -0.1239), (-0.1793, -0.9016, -0.2479), (-0.1606, -0.8059, -0.358), (-0.1361, -0.6801, -0.452), (-0.1066, -0.5325, -0.5318), (-0.07455, -0.3747, -0.5997), (-0.03806, -0.1913, -0.6372), (-9.37e-05, -0.8762, -0.2316), (-4.773e-05, -0.7736, -0.3329), (-4.276e-06, -0.6701, -0.4338), (7.845e-08, -0.3827, -0.6002), (1.514e-08, -0.1951, -0.6372), (-0.000907, -0.2847, 0.9654), (-2.793e-07, -0.3673, 0.8918), (-5.608e-07, -0.5456, 0.8027), (-9.554e-07, -0.7155, 0.7061), (0.0, -0.8415, 0.5547), (-0.001347, -0.9284, 0.3851), (-0.0002063, -0.9739, 0.195), (-6.56e-05, -0.9788, 0.01295), (1.426e-05, -0.9518, -0.1636), (2.1e-07, -0.4998, -0.5405), (0.04708, -0.1946, 0.9778), (0.1052, -0.3797, 0.9162), (0.1452, -0.5617, 0.8095), (0.1425, -0.7031, 0.7072), (0.1096, -0.8266, 0.5556), (0.1486, -0.9185, 0.3827), (0.1893, -0.9744, 0.1955), (0.1676, -0.9807, 0.0003005), (0.1755, -0.9478, -0.1846), (0.1931, -0.8645, -0.3357), (0.1995, -0.7541, -0.4242), (0.2158, -0.6442, -0.4896), (0.2162, -0.5401, -0.5402), (0.1574, -0.3678, -0.587), (0.08115, -0.1888, -0.6243), (0.1053, -0.1827, 0.9808), (0.2311, -0.3584, 0.9239), (0.2938, -0.5203, 0.8315), (0.4181, -0.6622, 0.7071), (0.349, -0.7786, 0.5556), (0.364, -0.8652, 0.3827), (0.4014, -0.9185, 0.1951), (0.3837, -0.9336, 0.00132), (0.3793, -0.9183, -0.195), (0.3965, -0.837, -0.3365), (0.3878, -0.7786, -0.4273), (0.4417, -0.6436, -0.4885), (0.4867, -0.5147, -0.525), (0.3339, -0.3501, -0.5846), (0.1669, -0.1779, -0.6229), (0.1874, -0.1644, 0.9808), (0.3903, -0.3225, 0.9239), (0.5008, -0.4682, 0.8315), (0.5595, -0.5959, 0.7071), (0.5495, -0.6981, 0.5556), (0.6184, -0.7615, 0.3827), (0.5999, -0.8266, 0.1951), (0.6308, -0.8671, 7.55e-08), (0.6641, -0.8266, -0.1951), (0.6247, -0.7171, -0.3811), (0.6312, -0.6695, -0.4311), (0.647, -0.5658, -0.5003), (0.6099, -0.4436, -0.5399), (0.4792, -0.3105, -0.5967), (0.2553, -0.1631, -0.629), (0.2652, -0.1398, 0.9808), (0.5141, -0.2743, 0.9239), (0.6257, -0.3982, 0.8315), (0.7107, -0.5068, 0.7071), (0.8258, -0.5959, 0.5556), (0.8835, -0.6622, 0.3827), (0.9748, -0.703, 0.1951), (0.9575, -0.7131, 0.0001067), (0.923, -0.7222, -0.1923), (0.8205, -0.6861, -0.3622), (0.8787, -0.5654, -0.4022), (0.859, -0.4677, -0.4588), (0.7693, -0.3677, -0.5138), (0.6018, -0.2619, -0.5807), (0.31, -0.1362, -0.6202), (0.288, -0.1099, 0.9808), (0.5983, -0.2155, 0.9239), (0.7768, -0.3129, 0.8315), (0.8869, -0.3982, 0.7071), (0.9881, -0.4682, 0.5556), (1.071, -0.5203, 0.3827), (1.191, -0.4861, 0.1472), (1.242, -0.4931, -0.01194), (1.183, -0.4322, -0.195), (1.183, -0.4689, -0.291), (1.204, -0.4385, -0.3566), (1.142, -0.3724, -0.4107), (1.004, -0.2969, -0.4743), (0.7765, -0.2155, -0.5286), (0.3791, -0.1094, -0.6036), (0.4024, -0.07487, 0.9613), (0.7506, -0.1484, 0.839), (0.9685, -0.2155, 0.6811), (1.042, -0.3177, 0.587), (1.101, -0.3225, 0.3296), (1.125, -0.3584, 0.2051), (1.528, -0.3097, 0.08183), (1.636, -0.3413, 7.55e-08), (1.673, -0.3411, -0.1159), (1.61, -0.3227, -0.183), (1.528, -0.2958, -0.2321), (1.481, -0.2671, -0.3166), (1.232, -0.2118, -0.4031), (0.8614, -0.1484, -0.4956), (0.4274, -0.07641, -0.6003), (0.421, -0.03796, 0.9478), (0.7919, -0.07567, 0.8326), (1.02, -0.1082, 0.6), (1.093, -0.1394, 0.4238), (1.173, -0.1636, 0.2034), (1.463, -0.1329, 0.104), (1.978, -0.1285, 0.008288), (2.242, -0.06754, -0.04898), (2.101, -0.1526, -0.1188), (1.937, -0.1541, -0.1813), (1.819, -0.155, -0.2242), (1.54, -0.1398, -0.252), (1.33, -0.1099, -0.3205), (0.8716, -0.0717, -0.4846), (0.4663, -0.03858, -0.5854), (0.5608, 0.0, 0.9301), (0.9355, 0.0, 0.707), (1.097, 0.0, 0.5327), (1.258, 0.0, 0.3531), (1.453, 0.0, 0.2227), (1.685, 0.0, 0.09827), (2.017, 0.0, 0.02193), (2.316, 0.0, -0.04037), (2.321, 0.0, -0.1208), (2.206, 0.0, -0.1536), (1.846, 0.006294, -0.1869), (1.464, 0.006198, -0.2574), (1.152, 0.0, -0.4111), (0.8261, 0.0, -0.5223), (0.8067, 0.0008973, -0.5305), (-0.00289, 0.001251, -0.6537), (-5.625e-07, 0.0, 1.0), (7.212e-06, -0.8192, -0.2844), (3.55e-06, -0.7158, -0.3807), (8.347e-07, -0.6102, -0.4695), (1.914e-07, -0.3878, -0.5979), (3.696e-08, -0.1977, -0.634), (0.1792, -1.39, 0.2193), (0.3911, -1.538, 0.1479), (0.6098, -0.8396, 0.1326), (0.3459, -0.9166, 0.3667), (0.6265, -1.31, 0.3535), (0.2035, -0.9049, 0.3827), (0.3801, -0.8882, 0.3018), (0.3821, -0.891, 0.2917), (0.6089, -0.7949, 0.2865), (-4.654e-05, -0.7708, -0.3357), (-0.004079, -0.7712, -0.3361), (0.4476, 0.001289, -0.5906)], [], [(279, 278, 13, 14), (280, 279, 14, 15), (273, 272, 8), (274, 273, 8, 9), (275, 274, 9, 10), (276, 275, 10, 11), (277, 276, 11, 12), (278, 277, 12, 13), (11, 10, 18, 19), (12, 11, 19, 20), (13, 12, 20, 21), (14, 13, 21, 22), (15, 14, 22, 23), (8, 272, 16), (9, 8, 16, 17), (10, 9, 17, 18), (23, 22, 30, 31), (16, 272, 24), (17, 16, 24, 25), (18, 17, 25, 26), (19, 18, 26, 27), (20, 19, 27, 28), (21, 20, 28, 29), (22, 21, 29, 30), (27, 26, 34, 35), (28, 27, 35, 36), (29, 28, 36, 37), (30, 29, 37, 38), (31, 30, 38, 39), (24, 272, 32), (25, 24, 32, 33), (26, 25, 33, 34), (39, 38, 46, 47), (32, 272, 40), (33, 32, 40, 41), (34, 33, 41, 42), (35, 34, 42, 43), (36, 35, 43, 44), (37, 36, 44, 45), (38, 37, 45, 46), (44, 43, 51, 52), (45, 44, 52, 53), (46, 45, 53, 54), (47, 46, 54, 55), (40, 272, 48), (41, 40, 48, 49), (42, 41, 49, 50), (43, 42, 50, 51), (48, 272, 56), (49, 48, 56, 57), (50, 49, 57, 58), (51, 50, 58, 59), (52, 51, 59, 60), (53, 52, 60, 61), (54, 53, 61, 62), (55, 54, 62, 63), (60, 59, 3, 4), (61, 60, 4, 5), (62, 61, 5, 6), (63, 62, 6, 7), (56, 272, 0), (57, 56, 0, 1), (58, 57, 1, 2), (59, 58, 2, 3), (347, 346, 72, 73), (348, 347, 73, 74), (340, 348, 74), (342, 341, 67, 68), (343, 342, 68, 69), (344, 343, 69, 70), (345, 344, 70, 71), (346, 345, 71, 72), (70, 69, 77, 78), (71, 70, 78, 79), (72, 71, 79, 80), (73, 72, 80, 81), (74, 73, 81, 82), (340, 74, 82), (68, 67, 75, 76), (69, 68, 76, 77), (82, 81, 89, 90), (340, 82, 90), (76, 75, 83, 84), (77, 76, 84, 85), (78, 77, 85, 86), (79, 78, 86, 87), (80, 79, 87, 88), (81, 80, 88, 89), (87, 86, 94, 95), (88, 87, 95, 96), (89, 88, 96, 97), (90, 89, 97, 98), (340, 90, 98), (84, 83, 91, 92), (85, 84, 92, 93), (86, 85, 93, 94), (340, 98, 106), (92, 91, 99, 100), (93, 92, 100, 101), (94, 93, 101, 102), (95, 94, 102, 103), (96, 95, 103, 104), (97, 96, 104, 105), (98, 97, 105, 106), (103, 102, 110, 111), (104, 103, 111, 112), (105, 104, 112, 113), (106, 105, 113, 114), (340, 106, 114), (100, 99, 107, 108), (101, 100, 108, 109), (102, 101, 109, 110), (340, 114, 122), (108, 107, 115, 116), (109, 108, 116, 117), (110, 109, 117, 118), (111, 110, 118, 119), (112, 111, 119, 120), (113, 112, 120, 121), (114, 113, 121, 122), (120, 119, 125, 66), (121, 120, 66, 126), (122, 121, 126, 127), (340, 122, 127), (116, 115, 64, 65), (117, 116, 65, 123), (118, 117, 123, 124), (119, 118, 262, 261, 125), (249, 248, 148, 149), (132, 131, 141, 142), (137, 249, 149, 150), (133, 132, 142, 143), (250, 137, 150, 151), (134, 133, 143, 252, 144), (251, 250, 151, 152), (135, 134, 144, 145), (128, 541, 138), (246, 251, 152), (136, 135, 145, 146), (129, 128, 138, 139), (247, 136, 146, 147), (130, 129, 139, 140), (248, 247, 147, 148), (131, 130, 140, 141), (148, 147, 162, 163), (141, 140, 155, 156), (149, 148, 163, 164), (142, 141, 156, 157), (150, 149, 164, 165), (143, 142, 157, 158, 257), (151, 150, 165, 166), (144, 252, 255, 256, 159), (152, 151, 166, 167), (145, 144, 159, 253, 160), (138, 541, 153), (246, 152, 167), (146, 145, 160, 161), (139, 138, 153, 154), (147, 146, 161, 162), (140, 139, 154, 155), (167, 166, 181, 182), (160, 253, 254, 175), (153, 541, 168), (246, 167, 182), (161, 160, 175, 176), (154, 153, 168, 169), (162, 161, 176, 177), (155, 154, 169, 170), (163, 162, 177, 178), (156, 155, 170, 171), (164, 163, 178, 179), (157, 156, 171, 172), (165, 164, 179, 180), (158, 157, 172, 173), (166, 165, 180, 181), (159, 256, 259, 260, 174), (171, 170, 185, 186), (179, 178, 193, 194), (172, 171, 186, 187), (180, 179, 194, 195), (173, 172, 187, 188), (181, 180, 195, 196), (174, 260, 173, 188, 189), (182, 181, 196, 197), (175, 254, 174, 189, 190), (168, 541, 183), (246, 182, 197), (176, 175, 190, 191), (169, 168, 183, 184), (177, 176, 191, 192), (170, 169, 184, 185), (178, 177, 192, 193), (190, 189, 204, 205), (183, 541, 198), (246, 197, 212), (191, 190, 205, 206), (184, 183, 198, 199), (192, 191, 206, 207), (185, 184, 199, 200), (193, 192, 207, 208), (186, 185, 200, 201), (194, 193, 208, 209), (187, 186, 201, 202), (195, 194, 209, 210), (188, 187, 202, 203), (196, 195, 210, 211), (189, 188, 203, 204), (197, 196, 211, 212), (209, 208, 223, 224), (202, 201, 216, 217), (210, 209, 224, 225), (203, 202, 217, 218), (211, 210, 225, 226), (204, 203, 218, 219), (212, 211, 226, 227), (205, 204, 219, 220), (198, 541, 213), (246, 212, 227), (206, 205, 220, 221), (199, 198, 213, 214), (207, 206, 221, 222), (200, 199, 214, 215), (208, 207, 222, 223), (201, 200, 215, 216), (246, 227, 242), (221, 220, 235, 236), (214, 213, 228, 229), (222, 221, 236, 237), (215, 214, 229, 230), (223, 222, 237, 238), (216, 215, 230, 231), (224, 223, 238, 239), (217, 216, 231, 232), (225, 224, 239, 240), (218, 217, 232, 233), (226, 225, 240, 241), (219, 218, 233, 234), (227, 226, 241, 242), (220, 219, 234, 235), (213, 541, 228), (240, 239, 244, 537), (233, 232, 529, 530), (241, 240, 537, 538), (234, 233, 530, 531), (242, 241, 538, 245), (235, 234, 531, 532), (228, 541, 525), (246, 242, 263), (236, 235, 532, 533), (229, 228, 525, 526), (237, 236, 533, 534), (230, 229, 526, 527), (238, 237, 534, 243), (231, 230, 527, 528), (239, 238, 243, 244), (232, 231, 528, 529), (158, 255, 257), (254, 253, 159, 174), (257, 255, 252, 143), (256, 255, 259), (260, 259, 258), (258, 158, 173, 260), (259, 255, 158, 258), (261, 262, 118, 124), (263, 242, 245), (279, 287, 286, 278), (280, 288, 287, 279), (273, 281, 272), (274, 282, 281, 273), (275, 283, 282, 274), (276, 284, 283, 275), (277, 285, 284, 276), (278, 286, 285, 277), (284, 292, 291, 283), (285, 293, 292, 284), (286, 294, 293, 285), (287, 295, 294, 286), (288, 296, 295, 287), (281, 289, 272), (282, 290, 289, 281), (283, 291, 290, 282), (296, 304, 303, 295), (289, 297, 272), (290, 298, 297, 289), (291, 299, 298, 290), (292, 300, 299, 291), (293, 301, 300, 292), (294, 302, 301, 293), (295, 303, 302, 294), (300, 308, 307, 299), (301, 309, 308, 300), (302, 310, 309, 301), (303, 311, 310, 302), (304, 312, 311, 303), (297, 305, 272), (298, 306, 305, 297), (299, 307, 306, 298), (312, 320, 319, 311), (305, 313, 272), (306, 314, 313, 305), (307, 315, 314, 306), (308, 316, 315, 307), (309, 317, 316, 308), (310, 318, 317, 309), (311, 319, 318, 310), (317, 325, 324, 316), (318, 326, 325, 317), (319, 327, 326, 318), (320, 328, 327, 319), (313, 321, 272), (314, 322, 321, 313), (315, 323, 322, 314), (316, 324, 323, 315), (321, 329, 272), (322, 330, 329, 321), (323, 331, 330, 322), (324, 332, 331, 323), (325, 333, 332, 324), (326, 334, 333, 325), (327, 335, 334, 326), (328, 336, 335, 327), (333, 268, 267, 332), (334, 269, 268, 333), (335, 270, 269, 334), (336, 271, 270, 335), (329, 264, 272), (330, 265, 264, 329), (331, 266, 265, 330), (332, 267, 266, 331), (347, 355, 354, 346), (348, 356, 355, 347), (340, 356, 348), (342, 350, 349, 341), (343, 351, 350, 342), (344, 352, 351, 343), (345, 353, 352, 344), (346, 354, 353, 345), (352, 360, 359, 351), (353, 361, 360, 352), (354, 362, 361, 353), (355, 363, 362, 354), (356, 364, 363, 355), (340, 364, 356), (350, 358, 357, 349), (351, 359, 358, 350), (364, 372, 371, 363), (340, 372, 364), (358, 366, 365, 357), (359, 367, 366, 358), (360, 368, 367, 359), (361, 369, 368, 360), (362, 370, 369, 361), (363, 371, 370, 362), (369, 377, 376, 368), (370, 378, 377, 369), (371, 379, 378, 370), (372, 380, 379, 371), (340, 380, 372), (366, 374, 373, 365), (367, 375, 374, 366), (368, 376, 375, 367), (340, 388, 380), (374, 382, 381, 373), (375, 383, 382, 374), (376, 384, 383, 375), (377, 385, 384, 376), (378, 386, 385, 377), (379, 387, 386, 378), (380, 388, 387, 379), (385, 393, 392, 384), (386, 394, 393, 385), (387, 395, 394, 386), (388, 396, 395, 387), (340, 396, 388), (382, 390, 389, 381), (383, 391, 390, 382), (384, 392, 391, 383), (340, 404, 396), (390, 398, 397, 389), (391, 399, 398, 390), (392, 400, 399, 391), (393, 401, 400, 392), (394, 402, 401, 393), (395, 403, 402, 394), (396, 404, 403, 395), (402, 339, 407, 401), (403, 408, 339, 402), (404, 409, 408, 403), (340, 409, 404), (398, 338, 337, 397), (399, 405, 338, 398), (400, 406, 405, 399), (401, 407, 556, 557, 400), (544, 431, 430, 543), (414, 424, 423, 413), (419, 432, 431, 544), (415, 425, 424, 414), (545, 433, 432, 419), (416, 426, 547, 425, 415), (546, 434, 433, 545), (417, 427, 426, 416), (410, 420, 541), (540, 434, 546), (418, 428, 427, 417), (411, 421, 420, 410), (542, 429, 428, 418), (412, 422, 421, 411), (543, 430, 429, 542), (413, 423, 422, 412), (430, 445, 444, 429), (423, 438, 437, 422), (431, 446, 445, 430), (424, 439, 438, 423), (432, 447, 446, 431), (425, 552, 440, 439, 424), (433, 448, 447, 432), (426, 441, 551, 550, 547), (434, 449, 448, 433), (427, 442, 548, 441, 426), (420, 435, 541), (540, 449, 434), (428, 443, 442, 427), (421, 436, 435, 420), (429, 444, 443, 428), (422, 437, 436, 421), (449, 464, 463, 448), (442, 457, 549, 548), (435, 450, 541), (540, 464, 449), (443, 458, 457, 442), (436, 451, 450, 435), (444, 459, 458, 443), (437, 452, 451, 436), (445, 460, 459, 444), (438, 453, 452, 437), (446, 461, 460, 445), (439, 454, 453, 438), (447, 462, 461, 446), (440, 455, 454, 439), (448, 463, 462, 447), (441, 456, 555, 554, 551), (453, 468, 467, 452), (461, 476, 475, 460), (454, 469, 468, 453), (462, 477, 476, 461), (455, 470, 469, 454), (463, 478, 477, 462), (456, 471, 470, 455, 555), (464, 479, 478, 463), (457, 472, 471, 456, 549), (450, 465, 541), (540, 479, 464), (458, 473, 472, 457), (451, 466, 465, 450), (459, 474, 473, 458), (452, 467, 466, 451), (460, 475, 474, 459), (472, 487, 486, 471), (465, 480, 541), (540, 494, 479), (473, 488, 487, 472), (466, 481, 480, 465), (474, 489, 488, 473), (467, 482, 481, 466), (475, 490, 489, 474), (468, 483, 482, 467), (476, 491, 490, 475), (469, 484, 483, 468), (477, 492, 491, 476), (470, 485, 484, 469), (478, 493, 492, 477), (471, 486, 485, 470), (479, 494, 493, 478), (491, 506, 505, 490), (484, 499, 498, 483), (492, 507, 506, 491), (485, 500, 499, 484), (493, 508, 507, 492), (486, 501, 500, 485), (494, 509, 508, 493), (487, 502, 501, 486), (480, 495, 541), (540, 509, 494), (488, 503, 502, 487), (481, 496, 495, 480), (489, 504, 503, 488), (482, 497, 496, 481), (490, 505, 504, 489), (483, 498, 497, 482), (540, 524, 509), (503, 518, 517, 502), (496, 511, 510, 495), (504, 519, 518, 503), (497, 512, 511, 496), (505, 520, 519, 504), (498, 513, 512, 497), (506, 521, 520, 505), (499, 514, 513, 498), (507, 522, 521, 506), (500, 515, 514, 499), (508, 523, 522, 507), (501, 516, 515, 500), (509, 524, 523, 508), (502, 517, 516, 501), (495, 510, 541), (522, 537, 536, 521), (515, 530, 529, 514), (523, 538, 537, 522), (516, 531, 530, 515), (524, 539, 538, 523), (517, 532, 531, 516), (510, 525, 541), (540, 558, 524), (518, 533, 532, 517), (511, 526, 525, 510), (519, 534, 533, 518), (512, 527, 526, 511), (520, 535, 534, 519), (513, 528, 527, 512), (521, 536, 535, 520), (514, 529, 528, 513), (440, 552, 550), (549, 456, 441, 548), (552, 425, 547, 550), (551, 554, 550), (555, 553, 554), (553, 555, 455, 440), (554, 553, 440, 550), (556, 406, 400, 557), (558, 539, 524)])
me_sphere_003.polygons.foreach_set('use_smooth', [True] * 530)
me_sphere_003.use_remesh_preserve_volume = False
me_sphere_003.use_remesh_preserve_attributes = False
me_sphere_003.use_mirror_vertex_groups = False
me_sphere_003.update()
me_sphere_001 = bpy.data.meshes.new('Sphere.001')
me_sphere_001.from_pydata([(0.0, 0.1951, 0.9808), (0.0, 0.3827, 0.9239), (0.0, 0.5556, 0.8315), (0.0, 0.7071, 0.7071), (0.0, 0.8315, 0.5556), (0.0, 0.9239, 0.3827), (0.0, 0.9808, 0.1951), (0.0, 1.0, 7.55e-08), (0.0, 0.9808, -0.1951), (0.0, 0.5556, -0.8315), (0.03806, 0.1913, 0.9808), (0.07466, 0.3753, 0.9239), (0.1084, 0.5449, 0.8315), (0.1379, 0.6935, 0.7071), (0.1622, 0.8155, 0.5556), (0.1802, 0.9061, 0.3827), (0.1913, 0.9619, 0.1951), (0.1951, 0.9808, 7.55e-08), (0.1913, 0.9619, -0.1951), (0.1802, 0.9061, -0.3827), (0.1622, 0.8155, -0.5556), (0.1379, 0.6935, -0.7071), (0.1084, 0.5449, -0.8315), (0.07466, 0.3753, -0.9239), (0.03806, 0.1913, -0.9808), (0.07466, 0.1802, 0.9808), (0.1464, 0.3536, 0.9239), (0.2126, 0.5133, 0.8315), (0.2706, 0.6533, 0.7071), (0.3182, 0.7682, 0.5556), (0.3536, 0.8536, 0.3827), (0.3753, 0.9061, 0.1951), (0.3827, 0.9239, 7.55e-08), (0.3753, 0.9061, -0.1951), (0.3536, 0.8536, -0.3827), (0.3182, 0.7682, -0.5556), (0.2706, 0.6533, -0.7071), (0.2126, 0.5133, -0.8315), (0.1464, 0.3536, -0.9239), (0.07466, 0.1802, -0.9808), (0.1084, 0.1622, 0.9808), (0.2126, 0.3182, 0.9239), (0.3087, 0.4619, 0.8315), (0.3928, 0.5879, 0.7071), (0.4619, 0.6913, 0.5556), (0.5133, 0.7682, 0.3827), (0.5449, 0.8155, 0.1951), (0.5556, 0.8315, 7.55e-08), (0.5449, 0.8155, -0.1951), (0.5133, 0.7682, -0.3827), (0.4619, 0.6913, -0.5556), (0.3928, 0.5879, -0.7071), (0.3087, 0.4619, -0.8315), (0.2126, 0.3182, -0.9239), (0.1084, 0.1622, -0.9808), (0.1379, 0.1379, 0.9808), (0.2706, 0.2706, 0.9239), (0.3928, 0.3928, 0.8315), (0.5, 0.5, 0.7071), (0.5879, 0.5879, 0.5556), (0.6533, 0.6533, 0.3827), (0.6935, 0.6935, 0.1951), (0.7071, 0.7071, 7.55e-08), (0.6935, 0.6935, -0.1951), (0.6533, 0.6533, -0.3827), (0.5879, 0.5879, -0.5556), (0.5, 0.5, -0.7071), (0.3928, 0.3928, -0.8315), (0.2706, 0.2706, -0.9239), (0.1379, 0.1379, -0.9808), (0.1622, 0.1084, 0.9808), (0.3182, 0.2126, 0.9239), (0.4619, 0.3087, 0.8315), (0.5879, 0.3928, 0.7071), (0.6913, 0.4619, 0.5556), (0.7682, 0.5133, 0.3827), (0.8155, 0.5449, 0.1951), (0.8315, 0.5556, 7.55e-08), (0.8155, 0.5449, -0.1951), (0.7682, 0.5133, -0.3827), (0.6913, 0.4619, -0.5556), (0.5879, 0.3928, -0.7071), (0.4619, 0.3087, -0.8315), (0.3182, 0.2126, -0.9239), (0.1622, 0.1084, -0.9808), (0.1802, 0.07466, 0.9808), (0.3536, 0.1464, 0.9239), (0.5133, 0.2126, 0.8315), (0.6533, 0.2706, 0.7071), (0.7682, 0.3182, 0.5556), (0.8536, 0.3536, 0.3827), (0.9061, 0.3753, 0.1951), (0.9239, 0.3827, 7.55e-08), (0.9061, 0.3753, -0.1951), (0.8536, 0.3536, -0.3827), (0.7682, 0.3182, -0.5556), (0.6533, 0.2706, -0.7071), (0.5133, 0.2126, -0.8315), (0.3536, 0.1464, -0.9239), (0.1802, 0.07466, -0.9808), (0.1913, 0.03806, 0.9808), (0.3753, 0.07466, 0.9239), (0.5449, 0.1084, 0.8315), (0.6935, 0.1379, 0.7071), (0.8155, 0.1622, 0.5556), (0.9061, 0.1802, 0.3827), (0.9619, 0.1913, 0.1951), (0.9808, 0.1951, 7.55e-08), (0.9619, 0.1913, -0.1951), (0.9061, 0.1802, -0.3827), (0.8155, 0.1622, -0.5556), (0.6935, 0.1379, -0.7071), (0.5449, 0.1084, -0.8315), (0.3753, 0.07466, -0.9239), (0.1913, 0.03806, -0.9808), (0.1951, -3.266e-07, 0.9808), (0.3827, -3.192e-07, 0.9239), (0.5556, -3.117e-07, 0.8315), (0.7071, -3.192e-07, 0.7071), (0.8315, -3.341e-07, 0.5556), (0.9239, -2.745e-07, 0.3827), (0.9808, -3.937e-07, 0.1951), (1.0, -3.788e-07, 7.55e-08), (0.9808, -3.937e-07, -0.1951), (0.9239, -2.298e-07, -0.3827), (0.8315, -3.341e-07, -0.5556), (0.7071, -3.192e-07, -0.7071), (0.5556, -3.415e-07, -0.8315), (0.3827, -3.043e-07, -0.9239), (0.1951, -3.08e-07, -0.9808), (0.1913, -0.03806, 0.9808), (0.3753, -0.07466, 0.9239), (0.5449, -0.1084, 0.8315), (0.6935, -0.138, 0.7071), (0.8155, -0.1622, 0.5556), (0.9061, -0.1802, 0.3827), (0.9619, -0.1913, 0.1951), (0.9808, -0.1951, 7.55e-08), (0.9619, -0.1913, -0.1951), (0.9061, -0.1802, -0.3827), (0.8155, -0.1622, -0.5556), (0.6935, -0.138, -0.7071), (0.5449, -0.1084, -0.8315), (0.3753, -0.07466, -0.9239), (0.1913, -0.03806, -0.9808), (0.1802, -0.07466, 0.9808), (0.3536, -0.1464, 0.9239), (0.5133, -0.2126, 0.8315), (0.6533, -0.2706, 0.7071), (0.7682, -0.3182, 0.5556), (0.8536, -0.3536, 0.3827), (0.9061, -0.3753, 0.1951), (0.9239, -0.3827, 7.55e-08), (0.9061, -0.3753, -0.1951), (0.8536, -0.3536, -0.3827), (0.7682, -0.3182, -0.5556), (0.6533, -0.2706, -0.7071), (0.5133, -0.2126, -0.8315), (0.3536, -0.1464, -0.9239), (0.1802, -0.07466, -0.9808), (0.1622, -0.1084, 0.9808), (0.3182, -0.2126, 0.9239), (0.4619, -0.3087, 0.8315), (0.5879, -0.3928, 0.7071), (0.6913, -0.4619, 0.5556), (0.7682, -0.5133, 0.3827), (0.8155, -0.5449, 0.1951), (0.8315, -0.5556, 7.55e-08), (0.8155, -0.5449, -0.1951), (0.7682, -0.5133, -0.3827), (0.6913, -0.4619, -0.5556), (0.5879, -0.3928, -0.7071), (0.4619, -0.3087, -0.8315), (0.3182, -0.2126, -0.9239), (0.1622, -0.1084, -0.9808), (0.1379, -0.138, 0.9808), (0.2706, -0.2706, 0.9239), (0.3928, -0.3928, 0.8315), (0.5, -0.5, 0.7071), (0.5879, -0.5879, 0.5556), (0.6533, -0.6533, 0.3827), (0.6935, -0.6935, 0.1951), (0.7071, -0.7071, 7.55e-08), (0.6935, -0.6935, -0.1951), (0.6533, -0.6533, -0.3827), (0.5879, -0.5879, -0.5556), (0.5, -0.5, -0.7071), (0.3928, -0.3928, -0.8315), (0.2706, -0.2706, -0.9239), (0.1379, -0.138, -0.9808), (0.1084, -0.1622, 0.9808), (0.2126, -0.3182, 0.9239), (0.3087, -0.4619, 0.8315), (0.3928, -0.5879, 0.7071), (0.4619, -0.6913, 0.5556), (0.5133, -0.7682, 0.3827), (0.5449, -0.8155, 0.1951), (0.5556, -0.8315, 7.55e-08), (0.5449, -0.8155, -0.1951), (0.5133, -0.7682, -0.3827), (0.4619, -0.6913, -0.5556), (0.3928, -0.5879, -0.7071), (0.3087, -0.4619, -0.8315), (0.2126, -0.3182, -0.9239), (0.1084, -0.1622, -0.9808), (0.0, -3.258e-07, -1.0), (0.07466, -0.1802, 0.9808), (0.1464, -0.3536, 0.9239), (0.2126, -0.5133, 0.8315), (0.2706, -0.6533, 0.7071), (0.3182, -0.7682, 0.5556), (0.3536, -0.8536, 0.3827), (0.3753, -0.9061, 0.1951), (0.3827, -0.9239, 7.55e-08), (0.3753, -0.9061, -0.1951), (0.3536, -0.8536, -0.3827), (0.3182, -0.7682, -0.5556), (0.2706, -0.6533, -0.7071), (0.2126, -0.5133, -0.8315), (0.1464, -0.3536, -0.9239), (0.07466, -0.1802, -0.9808), (0.03806, -0.1913, 0.9808), (0.07466, -0.3753, 0.9239), (0.1084, -0.5449, 0.8315), (0.1379, -0.6935, 0.7071), (0.1622, -0.8155, 0.5556), (0.1802, -0.9061, 0.3827), (0.1913, -0.9619, 0.1951), (0.1951, -0.9808, 7.55e-08), (0.1913, -0.9619, -0.1951), (0.1802, -0.9061, -0.3827), (0.1622, -0.8155, -0.5556), (0.1379, -0.6935, -0.7071), (0.1084, -0.5449, -0.8315), (0.07466, -0.3753, -0.9239), (0.03806, -0.1913, -0.9808), (-7.212e-09, -0.1951, 0.9808), (4.122e-08, -0.3827, 0.9239), (2.632e-08, -0.5556, 0.8315), (-2.584e-08, -0.7071, 0.7071), (-8.544e-08, -0.8315, 0.5556), (6.357e-08, -0.9239, 0.3827), (-8.544e-08, -0.9808, 0.1951), (-1.003e-07, -1.0, 7.55e-08), (-8.544e-08, -0.9808, -0.1951), (6.357e-08, -0.9239, -0.3827), (-8.544e-08, -0.8315, -0.5556), (-2.584e-08, -0.7071, -0.7071), (-1.094e-08, -0.5556, -0.8315), (3.964e-09, -0.3827, -0.9239), (3.964e-09, -0.1951, -0.9808), (-0.03806, -0.1913, 0.9808), (-0.07466, -0.3753, 0.9239), (-0.1084, -0.5449, 0.8315), (-0.1379, -0.6935, 0.7071), (-0.1622, -0.8155, 0.5556), (-0.1802, -0.9061, 0.3827), (-0.1913, -0.9619, 0.1951), (-0.1951, -0.9808, 7.55e-08), (-0.1913, -0.9619, -0.1951), (-0.1802, -0.9061, -0.3827), (-0.1622, -0.8155, -0.5556), (-0.1379, -0.6935, -0.7071), (-0.1084, -0.5449, -0.8315), (-0.07466, -0.3753, -0.9239), (-0.03806, -0.1913, -0.9808), (-0.07466, -0.1802, 0.9808), (-0.1464, -0.3536, 0.9239), (-0.2126, -0.5133, 0.8315), (-0.2706, -0.6533, 0.7071), (-0.3182, -0.7682, 0.5556), (-0.3536, -0.8536, 0.3827), (-0.3753, -0.9061, 0.1951), (-0.3827, -0.9239, 7.55e-08), (-0.3753, -0.9061, -0.1951), (-0.3536, -0.8536, -0.3827), (-0.3182, -0.7682, -0.5556), (-0.2706, -0.6533, -0.7071), (-0.2126, -0.5133, -0.8315), (-0.1464, -0.3536, -0.9239), (-0.07466, -0.1802, -0.9808), (-0.1084, -0.1622, 0.9808), (-0.2126, -0.3182, 0.9239), (-0.3087, -0.4619, 0.8315), (-0.3928, -0.5879, 0.7071), (-0.4619, -0.6913, 0.5556), (-0.5133, -0.7682, 0.3827), (-0.5449, -0.8155, 0.1951), (-0.5556, -0.8315, 7.55e-08), (-0.5449, -0.8155, -0.1951), (-0.5133, -0.7682, -0.3827), (-0.4619, -0.6913, -0.5556), (-0.3928, -0.5879, -0.7071), (-0.3087, -0.4619, -0.8315), (-0.2126, -0.3182, -0.9239), (-0.1084, -0.1622, -0.9808), (-2.304e-07, -5.562e-07, 1.0), (-0.1379, -0.138, 0.9808), (-0.2706, -0.2706, 0.9239), (-0.3928, -0.3928, 0.8315), (-0.5, -0.5, 0.7071), (-0.5879, -0.5879, 0.5556), (-0.6533, -0.6533, 0.3827), (-0.6935, -0.6935, 0.1951), (-0.7071, -0.7071, 7.55e-08), (-0.6935, -0.6935, -0.1951), (-0.6533, -0.6533, -0.3827), (-0.5879, -0.5879, -0.5556), (-0.5, -0.5, -0.7071), (-0.3928, -0.3928, -0.8315), (-0.2706, -0.2706, -0.9239), (-0.1379, -0.1379, -0.9808), (-0.1622, -0.1084, 0.9808), (-0.3182, -0.2126, 0.9239), (-0.4619, -0.3087, 0.8315), (-0.5879, -0.3928, 0.7071), (-0.6913, -0.4619, 0.5556), (-0.7682, -0.5133, 0.3827), (-0.8155, -0.5449, 0.1951), (-0.8315, -0.5556, 7.55e-08), (-0.8155, -0.5449, -0.1951), (-0.7682, -0.5133, -0.3827), (-0.6913, -0.4619, -0.5556), (-0.5879, -0.3928, -0.7071), (-0.4619, -0.3087, -0.8315), (-0.3182, -0.2126, -0.9239), (-0.1622, -0.1084, -0.9808), (-0.1802, -0.07466, 0.9808), (-0.3536, -0.1464, 0.9239), (-0.5133, -0.2126, 0.8315), (-0.6533, -0.2706, 0.7071), (-0.7682, -0.3182, 0.5556), (-0.8536, -0.3536, 0.3827), (-0.9061, -0.3753, 0.1951), (-0.9239, -0.3827, 7.55e-08), (-0.9061, -0.3753, -0.1951), (-0.8536, -0.3536, -0.3827), (-0.7682, -0.3182, -0.5556), (-0.6533, -0.2706, -0.7071), (-0.5133, -0.2126, -0.8315), (-0.3536, -0.1464, -0.9239), (-0.1802, -0.07466, -0.9808), (-0.1913, -0.03806, 0.9808), (-0.3753, -0.07466, 0.9239), (-0.5449, -0.1084, 0.8315), (-0.6935, -0.1379, 0.7071), (-0.8155, -0.1622, 0.5556), (-0.9061, -0.1802, 0.3827), (-0.9619, -0.1913, 0.1951), (-0.9808, -0.1951, 7.55e-08), (-0.9619, -0.1913, -0.1951), (-0.9061, -0.1802, -0.3827), (-0.8155, -0.1622, -0.5556), (-0.6935, -0.1379, -0.7071), (-0.5449, -0.1084, -0.8315), (-0.3753, -0.07466, -0.9239), (-0.1913, -0.03806, -0.9808), (-0.1951, -3.117e-07, 0.9808), (-0.3827, -2.819e-07, 0.9239), (-0.5556, -2.819e-07, 0.8315), (-0.7071, -1.851e-07, 0.7071), (-0.8315, -1.404e-07, 0.5556), (-0.9239, -3.192e-07, 0.3827), (-0.9808, -9.567e-08, 0.1951), (-1.0, -1.404e-07, 7.55e-08), (-0.9808, -9.567e-08, -0.1951), (-0.9239, -3.192e-07, -0.3827), (-0.8315, -1.404e-07, -0.5556), (-0.7071, -1.851e-07, -0.7071), (-0.5556, -2.596e-07, -0.8315), (-0.3827, -2.521e-07, -0.9239), (-0.1951, -3.155e-07, -0.9808), (-0.1913, 0.03806, 0.9808), (-0.3753, 0.07466, 0.9239), (-0.5449, 0.1084, 0.8315), (-0.6935, 0.1379, 0.7071), (-0.8155, 0.1622, 0.5556), (-0.9061, 0.1802, 0.3827), (-0.9619, 0.1913, 0.1951), (-0.9808, 0.1951, 7.55e-08), (-0.9619, 0.1913, -0.1951), (-0.9061, 0.1802, -0.3827), (-0.8155, 0.1622, -0.5556), (-0.6935, 0.1379, -0.7071), (-0.5449, 0.1084, -0.8315), (-0.3753, 0.07466, -0.9239), (-0.1913, 0.03806, -0.9808), (-0.1802, 0.07466, 0.9808), (-0.3536, 0.1464, 0.9239), (-0.5133, 0.2126, 0.8315), (-0.6533, 0.2706, 0.7071), (-0.7682, 0.3182, 0.5556), (-0.8536, 0.3536, 0.3827), (-0.9061, 0.3753, 0.1951), (-0.9239, 0.3827, 7.55e-08), (-0.9061, 0.3753, -0.1951), (-0.8536, 0.3536, -0.3827), (-0.7682, 0.3182, -0.5556), (-0.6533, 0.2706, -0.7071), (-0.5133, 0.2126, -0.8315), (-0.3536, 0.1464, -0.9239), (-0.1802, 0.07466, -0.9808), (-0.1622, 0.1084, 0.9808), (-0.3182, 0.2126, 0.9239), (-0.4619, 0.3087, 0.8315), (-0.5879, 0.3928, 0.7071), (-0.6913, 0.4619, 0.5556), (-0.7682, 0.5133, 0.3827), (-0.8155, 0.5449, 0.1951), (-0.8315, 0.5556, 7.55e-08), (-0.8155, 0.5449, -0.1951), (-0.7682, 0.5133, -0.3827), (-0.6913, 0.4619, -0.5556), (-0.5879, 0.3928, -0.7071), (-0.4619, 0.3087, -0.8315), (-0.3182, 0.2126, -0.9239), (-0.1622, 0.1084, -0.9808), (-0.1379, 0.1379, 0.9808), (-0.2706, 0.2706, 0.9239), (-0.3928, 0.3928, 0.8315), (-0.5, 0.5, 0.7071), (-0.5879, 0.5879, 0.5556), (-0.6533, 0.6533, 0.3827), (-0.6935, 0.6935, 0.1951), (-0.7071, 0.7071, 7.55e-08), (-0.6935, 0.6935, -0.1951), (-0.6533, 0.6533, -0.3827), (-0.5879, 0.5879, -0.5556), (-0.5, 0.5, -0.7071), (-0.3928, 0.3928, -0.8315), (-0.2706, 0.2706, -0.9239), (-0.1379, 0.1379, -0.9808), (-0.1084, 0.1622, 0.9808), (-0.2126, 0.3182, 0.9239), (-0.3087, 0.4619, 0.8315), (-0.3928, 0.5879, 0.7071), (-0.4619, 0.6913, 0.5556), (-0.5133, 0.7682, 0.3827), (-0.5449, 0.8155, 0.1951), (-0.5556, 0.8315, 7.55e-08), (-0.5449, 0.8155, -0.1951), (-0.5133, 0.7682, -0.3827), (-0.4619, 0.6913, -0.5556), (-0.3928, 0.5879, -0.7071), (-0.3087, 0.4619, -0.8315), (-0.2126, 0.3182, -0.9239), (-0.1084, 0.1622, -0.9808), (-0.07466, 0.1802, 0.9808), (-0.1464, 0.3536, 0.9239), (-0.2126, 0.5133, 0.8315), (-0.2706, 0.6533, 0.7071), (-0.3182, 0.7682, 0.5556), (-0.3536, 0.8536, 0.3827), (-0.3753, 0.9061, 0.1951), (-0.3827, 0.9239, 7.55e-08), (-0.3753, 0.9061, -0.1951), (-0.3536, 0.8536, -0.3827), (-0.3182, 0.7682, -0.5556), (-0.2706, 0.6533, -0.7071), (-0.2126, 0.5133, -0.8315), (-0.1464, 0.3536, -0.9239), (-0.07466, 0.1802, -0.9808), (-0.03806, 0.1913, 0.9808), (-0.07466, 0.3753, 0.9239), (-0.1084, 0.5449, 0.8315), (-0.1379, 0.6935, 0.7071), (-0.1622, 0.8155, 0.5556), (-0.1802, 0.9061, 0.3827), (-0.1913, 0.9619, 0.1951), (-0.1951, 0.9808, 7.55e-08), (-0.1913, 0.9619, -0.1951), (-0.1802, 0.9061, -0.3827), (-0.1622, 0.8155, -0.5556), (-0.1379, 0.6935, -0.7071), (-0.1084, 0.5449, -0.8315), (-0.07466, 0.3753, -0.9239), (-0.03806, 0.1913, -0.9808), (6.357e-08, 0.9239, -0.3827), (2.722e-07, 0.8315, -0.5556), (1.53e-07, 0.7071, -0.7071), (7.847e-08, 0.3827, -0.9239), (1.514e-08, 0.1951, -0.9808)], [], [(479, 478, 20, 21), (4, 3, 13, 14), (9, 479, 21, 22), (5, 4, 14, 15), (480, 9, 22, 23), (6, 5, 15, 16), (481, 480, 23, 24), (7, 6, 16, 17), (0, 296, 10), (205, 481, 24), (8, 7, 17, 18), (1, 0, 10, 11), (477, 8, 18, 19), (2, 1, 11, 12), (478, 477, 19, 20), (3, 2, 12, 13), (20, 19, 34, 35), (13, 12, 27, 28), (21, 20, 35, 36), (14, 13, 28, 29), (22, 21, 36, 37), (15, 14, 29, 30), (23, 22, 37, 38), (16, 15, 30, 31), (24, 23, 38, 39), (17, 16, 31, 32), (10, 296, 25), (205, 24, 39), (18, 17, 32, 33), (11, 10, 25, 26), (19, 18, 33, 34), (12, 11, 26, 27), (39, 38, 53, 54), (32, 31, 46, 47), (25, 296, 40), (205, 39, 54), (33, 32, 47, 48), (26, 25, 40, 41), (34, 33, 48, 49), (27, 26, 41, 42), (35, 34, 49, 50), (28, 27, 42, 43), (36, 35, 50, 51), (29, 28, 43, 44), (37, 36, 51, 52), (30, 29, 44, 45), (38, 37, 52, 53), (31, 30, 45, 46), (43, 42, 57, 58), (51, 50, 65, 66), (44, 43, 58, 59), (52, 51, 66, 67), (45, 44, 59, 60), (53, 52, 67, 68), (46, 45, 60, 61), (54, 53, 68, 69), (47, 46, 61, 62), (40, 296, 55), (205, 54, 69), (48, 47, 62, 63), (41, 40, 55, 56), (49, 48, 63, 64), (42, 41, 56, 57), (50, 49, 64, 65), (62, 61, 76, 77), (55, 296, 70), (205, 69, 84), (63, 62, 77, 78), (56, 55, 70, 71), (64, 63, 78, 79), (57, 56, 71, 72), (65, 64, 79, 80), (58, 57, 72, 73), (66, 65, 80, 81), (59, 58, 73, 74), (67, 66, 81, 82), (60, 59, 74, 75), (68, 67, 82, 83), (61, 60, 75, 76), (69, 68, 83, 84), (81, 80, 95, 96), (74, 73, 88, 89), (82, 81, 96, 97), (75, 74, 89, 90), (83, 82, 97, 98), (76, 75, 90, 91), (84, 83, 98, 99), (77, 76, 91, 92), (70, 296, 85), (205, 84, 99), (78, 77, 92, 93), (71, 70, 85, 86), (79, 78, 93, 94), (72, 71, 86, 87), (80, 79, 94, 95), (73, 72, 87, 88), (205, 99, 114), (93, 92, 107, 108), (86, 85, 100, 101), (94, 93, 108, 109), (87, 86, 101, 102), (95, 94, 109, 110), (88, 87, 102, 103), (96, 95, 110, 111), (89, 88, 103, 104), (97, 96, 111, 112), (90, 89, 104, 105), (98, 97, 112, 113), (91, 90, 105, 106), (99, 98, 113, 114), (92, 91, 106, 107), (85, 296, 100), (112, 111, 126, 127), (105, 104, 119, 120), (113, 112, 127, 128), (106, 105, 120, 121), (114, 113, 128, 129), (107, 106, 121, 122), (100, 296, 115), (205, 114, 129), (108, 107, 122, 123), (101, 100, 115, 116), (109, 108, 123, 124), (102, 101, 116, 117), (110, 109, 124, 125), (103, 102, 117, 118), (111, 110, 125, 126), (104, 103, 118, 119), (116, 115, 130, 131), (124, 123, 138, 139), (117, 116, 131, 132), (125, 124, 139, 140), (118, 117, 132, 133), (126, 125, 140, 141), (119, 118, 133, 134), (127, 126, 141, 142), (120, 119, 134, 135), (128, 127, 142, 143), (121, 120, 135, 136), (129, 128, 143, 144), (122, 121, 136, 137), (115, 296, 130), (205, 129, 144), (123, 122, 137, 138), (135, 134, 149, 150), (143, 142, 157, 158), (136, 135, 150, 151), (144, 143, 158, 159), (137, 136, 151, 152), (130, 296, 145), (205, 144, 159), (138, 137, 152, 153), (131, 130, 145, 146), (139, 138, 153, 154), (132, 131, 146, 147), (140, 139, 154, 155), (133, 132, 147, 148), (141, 140, 155, 156), (134, 133, 148, 149), (142, 141, 156, 157), (154, 153, 168, 169), (147, 146, 161, 162), (155, 154, 169, 170), (148, 147, 162, 163), (156, 155, 170, 171), (149, 148, 163, 164), (157, 156, 171, 172), (150, 149, 164, 165), (158, 157, 172, 173), (151, 150, 165, 166), (159, 158, 173, 174), (152, 151, 166, 167), (145, 296, 160), (205, 159, 174), (153, 152, 167, 168), (146, 145, 160, 161), (173, 172, 187, 188), (166, 165, 180, 181), (174, 173, 188, 189), (167, 166, 181, 182), (160, 296, 175), (205, 174, 189), (168, 167, 182, 183), (161, 160, 175, 176), (169, 168, 183, 184), (162, 161, 176, 177), (170, 169, 184, 185), (163, 162, 177, 178), (171, 170, 185, 186), (164, 163, 178, 179), (172, 171, 186, 187), (165, 164, 179, 180), (177, 176, 191, 192), (185, 184, 199, 200), (178, 177, 192, 193), (186, 185, 200, 201), (179, 178, 193, 194), (187, 186, 201, 202), (180, 179, 194, 195), (188, 187, 202, 203), (181, 180, 195, 196), (189, 188, 203, 204), (182, 181, 196, 197), (175, 296, 190), (205, 189, 204), (183, 182, 197, 198), (176, 175, 190, 191), (184, 183, 198, 199), (196, 195, 211, 212), (204, 203, 219, 220), (197, 196, 212, 213), (190, 296, 206), (205, 204, 220), (198, 197, 213, 214), (191, 190, 206, 207), (199, 198, 214, 215), (192, 191, 207, 208), (200, 199, 215, 216), (193, 192, 208, 209), (201, 200, 216, 217), (194, 193, 209, 210), (202, 201, 217, 218), (195, 194, 210, 211), (203, 202, 218, 219), (216, 215, 230, 231), (209, 208, 223, 224), (217, 216, 231, 232), (210, 209, 224, 225), (218, 217, 232, 233), (211, 210, 225, 226), (219, 218, 233, 234), (212, 211, 226, 227), (220, 219, 234, 235), (213, 212, 227, 228), (206, 296, 221), (205, 220, 235), (214, 213, 228, 229), (207, 206, 221, 222), (215, 214, 229, 230), (208, 207, 222, 223), (235, 234, 249, 250), (228, 227, 242, 243), (221, 296, 236), (205, 235, 250), (229, 228, 243, 244), (222, 221, 236, 237), (230, 229, 244, 245), (223, 222, 237, 238), (231, 230, 245, 246), (224, 223, 238, 239), (232, 231, 246, 247), (225, 224, 239, 240), (233, 232, 247, 248), (226, 225, 240, 241), (234, 233, 248, 249), (227, 226, 241, 242), (247, 246, 261, 262), (240, 239, 254, 255), (248, 247, 262, 263), (241, 240, 255, 256), (249, 248, 263, 264), (242, 241, 256, 257), (250, 249, 264, 265), (243, 242, 257, 258), (236, 296, 251), (205, 250, 265), (244, 243, 258, 259), (237, 236, 251, 252), (245, 244, 259, 260), (238, 237, 252, 253), (246, 245, 260, 261), (239, 238, 253, 254), (251, 296, 266), (205, 265, 280), (259, 258, 273, 274), (252, 251, 266, 267), (260, 259, 274, 275), (253, 252, 267, 268), (261, 260, 275, 276), (254, 253, 268, 269), (262, 261, 276, 277), (255, 254, 269, 270), (263, 262, 277, 278), (256, 255, 270, 271), (264, 263, 278, 279), (257, 256, 271, 272), (265, 264, 279, 280), (258, 257, 272, 273), (270, 269, 284, 285), (278, 277, 292, 293), (271, 270, 285, 286), (279, 278, 293, 294), (272, 271, 286, 287), (280, 279, 294, 295), (273, 272, 287, 288), (266, 296, 281), (205, 280, 295), (274, 273, 288, 289), (267, 266, 281, 282), (275, 274, 289, 290), (268, 267, 282, 283), (276, 275, 290, 291), (269, 268, 283, 284), (277, 276, 291, 292), (289, 288, 304, 305), (282, 281, 297, 298), (290, 289, 305, 306), (283, 282, 298, 299), (291, 290, 306, 307), (284, 283, 299, 300), (292, 291, 307, 308), (285, 284, 300, 301), (293, 292, 308, 309), (286, 285, 301, 302), (294, 293, 309, 310), (287, 286, 302, 303), (295, 294, 310, 311), (288, 287, 303, 304), (281, 296, 297), (205, 295, 311), (309, 308, 323, 324), (302, 301, 316, 317), (310, 309, 324, 325), (303, 302, 317, 318), (311, 310, 325, 326), (304, 303, 318, 319), (297, 296, 312), (205, 311, 326), (305, 304, 319, 320), (298, 297, 312, 313), (306, 305, 320, 321), (299, 298, 313, 314), (307, 306, 321, 322), (300, 299, 314, 315), (308, 307, 322, 323), (301, 300, 315, 316), (313, 312, 327, 328), (321, 320, 335, 336), (314, 313, 328, 329), (322, 321, 336, 337), (315, 314, 329, 330), (323, 322, 337, 338), (316, 315, 330, 331), (324, 323, 338, 339), (317, 316, 331, 332), (325, 324, 339, 340), (318, 317, 332, 333), (326, 325, 340, 341), (319, 318, 333, 334), (312, 296, 327), (205, 326, 341), (320, 319, 334, 335), (332, 331, 346, 347), (340, 339, 354, 355), (333, 332, 347, 348), (341, 340, 355, 356), (334, 333, 348, 349), (327, 296, 342), (205, 341, 356), (335, 334, 349, 350), (328, 327, 342, 343), (336, 335, 350, 351), (329, 328, 343, 344), (337, 336, 351, 352), (330, 329, 344, 345), (338, 337, 352, 353), (331, 330, 345, 346), (339, 338, 353, 354), (351, 350, 365, 366), (344, 343, 358, 359), (352, 351, 366, 367), (345, 344, 359, 360), (353, 352, 367, 368), (346, 345, 360, 361), (354, 353, 368, 369), (347, 346, 361, 362), (355, 354, 369, 370), (348, 347, 362, 363), (356, 355, 370, 371), (349, 348, 363, 364), (342, 296, 357), (205, 356, 371), (350, 349, 364, 365), (343, 342, 357, 358), (370, 369, 384, 385), (363, 362, 377, 378), (371, 370, 385, 386), (364, 363, 378, 379), (357, 296, 372), (205, 371, 386), (365, 364, 379, 380), (358, 357, 372, 373), (366, 365, 380, 381), (359, 358, 373, 374), (367, 366, 381, 382), (360, 359, 374, 375), (368, 367, 382, 383), (361, 360, 375, 376), (369, 368, 383, 384), (362, 361, 376, 377), (382, 381, 396, 397), (375, 374, 389, 390), (383, 382, 397, 398), (376, 375, 390, 391), (384, 383, 398, 399), (377, 376, 391, 392), (385, 384, 399, 400), (378, 377, 392, 393), (386, 385, 400, 401), (379, 378, 393, 394), (372, 296, 387), (205, 386, 401), (380, 379, 394, 395), (373, 372, 387, 388), (381, 380, 395, 396), (374, 373, 388, 389), (401, 400, 415, 416), (394, 393, 408, 409), (387, 296, 402), (205, 401, 416), (395, 394, 409, 410), (388, 387, 402, 403), (396, 395, 410, 411), (389, 388, 403, 404), (397, 396, 411, 412), (390, 389, 404, 405), (398, 397, 412, 413), (391, 390, 405, 406), (399, 398, 413, 414), (392, 391, 406, 407), (400, 399, 414, 415), (393, 392, 407, 408), (405, 404, 419, 420), (413, 412, 427, 428), (406, 405, 420, 421), (414, 413, 428, 429), (407, 406, 421, 422), (415, 414, 429, 430), (408, 407, 422, 423), (416, 415, 430, 431), (409, 408, 423, 424), (402, 296, 417), (205, 416, 431), (410, 409, 424, 425), (403, 402, 417, 418), (411, 410, 425, 426), (404, 403, 418, 419), (412, 411, 426, 427), (424, 423, 438, 439), (417, 296, 432), (205, 431, 446), (425, 424, 439, 440), (418, 417, 432, 433), (426, 425, 440, 441), (419, 418, 433, 434), (427, 426, 441, 442), (420, 419, 434, 435), (428, 427, 442, 443), (421, 420, 435, 436), (429, 428, 443, 444), (422, 421, 436, 437), (430, 429, 444, 445), (423, 422, 437, 438), (431, 430, 445, 446), (443, 442, 457, 458), (436, 435, 450, 451), (444, 443, 458, 459), (437, 436, 451, 452), (445, 444, 459, 460), (438, 437, 452, 453), (446, 445, 460, 461), (439, 438, 453, 454), (432, 296, 447), (205, 446, 461), (440, 439, 454, 455), (433, 432, 447, 448), (441, 440, 455, 456), (434, 433, 448, 449), (442, 441, 456, 457), (435, 434, 449, 450), (447, 296, 462), (205, 461, 476), (455, 454, 469, 470), (448, 447, 462, 463), (456, 455, 470, 471), (449, 448, 463, 464), (457, 456, 471, 472), (450, 449, 464, 465), (458, 457, 472, 473), (451, 450, 465, 466), (459, 458, 473, 474), (452, 451, 466, 467), (460, 459, 474, 475), (453, 452, 467, 468), (461, 460, 475, 476), (454, 453, 468, 469), (466, 465, 3, 4), (474, 473, 479, 9), (467, 466, 4, 5), (475, 474, 9, 480), (468, 467, 5, 6), (476, 475, 480, 481), (469, 468, 6, 7), (462, 296, 0), (205, 476, 481), (470, 469, 7, 8), (463, 462, 0, 1), (471, 470, 8, 477), (464, 463, 1, 2), (472, 471, 477, 478), (465, 464, 2, 3), (473, 472, 478, 479)])
me_sphere_001.polygons.foreach_set('use_smooth', [True] * 512)
me_sphere_001.use_remesh_preserve_volume = False
me_sphere_001.use_remesh_preserve_attributes = False
me_sphere_001.use_mirror_vertex_groups = False
me_sphere_001.update()
me_sphere_006 = bpy.data.meshes.new('Sphere.006')
me_sphere_006.from_pydata([(0.1501, -0.9415, 0.3747), (0.3612, -0.8731, 0.3802), (0.251, -0.9088, 0.3773), (0.7517, -0.7115, 0.3827), (0.3667, -0.869, 0.3693), (0.6175, -0.7646, 0.3737), (-0.0007367, -0.929, 0.3846), (-0.0001695, -0.9766, 0.1943), (-0.0004141, -0.9801, 0.0002507), (-0.9061, -0.1802, 0.3827), (-0.9618, -0.1913, 0.1951), (-0.9735, -0.1941, -0.0004434), (-0.8536, -0.3536, 0.3827), (-0.9059, -0.3752, 0.1951), (-0.9122, -0.3787, 0.0003339), (-0.7682, -0.5133, 0.3827), (-0.8155, -0.5449, 0.1951), (-0.8181, -0.5474, -0.0003603), (-0.6533, -0.6533, 0.3827), (-0.6935, -0.6935, 0.1951), (-0.6993, -0.7, 9.703e-05), (-0.5133, -0.7682, 0.3827), (-0.5449, -0.8155, 0.1951), (-0.5556, -0.8315, 7.55e-08), (-0.3536, -0.8536, 0.3827), (-0.3753, -0.9061, 0.1951), (-0.3808, -0.9208, -0.000286), (-0.1802, -0.9061, 0.3827), (-0.191, -0.9607, 0.1949), (-0.1919, -0.9693, -0.0008371), (-0.0004193, -0.9795, 0.01235), (-0.0002104, -0.9511, -0.1643), (7.821e-08, -0.533, -0.5201), (-0.9735, -0.1941, 0.000678), (-0.958, -0.1908, -0.126), (-0.9061, -0.1802, -0.2486), (-0.8154, -0.1622, -0.3609), (-0.6933, -0.1379, -0.4592), (-0.5449, -0.1084, -0.5402), (-0.3753, -0.07466, -0.6002), (-0.1913, -0.03806, -0.6372), (-0.9131, -0.379, -0.0005628), (-0.9201, -0.3793, -0.1295), (-0.8536, -0.3536, -0.2486), (-0.7682, -0.3182, -0.3609), (-0.6533, -0.2706, -0.4594), (-0.5133, -0.2126, -0.5402), (-0.3536, -0.1464, -0.6002), (-0.1802, -0.07466, -0.6372), (-0.8193, -0.5479, -0.0005759), (-0.8193, -0.5466, -0.1276), (-0.7682, -0.5133, -0.2486), (-0.6913, -0.4619, -0.3609), (-0.5879, -0.3928, -0.4594), (-0.4619, -0.3087, -0.5402), (-0.3182, -0.2126, -0.6002), (-0.1622, -0.1084, -0.6372), (-0.6996, -0.7001, -0.0001579), (-0.6934, -0.6934, -0.1267), (-0.6533, -0.6533, -0.2486), (-0.5879, -0.5879, -0.3609), (-0.5, -0.5, -0.4594), (-0.3928, -0.3928, -0.5402), (-0.2706, -0.2706, -0.6002), (-0.1379, -0.1379, -0.6372), (-0.5556, -0.8315, 4.905e-08), (-0.5449, -0.8155, -0.1267), (-0.5133, -0.7682, -0.2486), (-0.4619, -0.6913, -0.3609), (-0.3928, -0.5879, -0.4594), (-0.3087, -0.4619, -0.5402), (-0.2126, -0.3182, -0.6002), (-0.1084, -0.1622, -0.6372), (-0.3809, -0.9209, 0.0004381), (-0.3751, -0.9057, -0.1266), (-0.3536, -0.8536, -0.2486), (-0.3182, -0.7682, -0.3609), (-0.2706, -0.6533, -0.4594), (-0.2126, -0.5133, -0.5402), (-0.1464, -0.3536, -0.6002), (-0.07466, -0.1802, -0.6372), (-0.1919, -0.9693, 0.001269), (-0.1873, -0.9373, -0.1239), (-0.1793, -0.9016, -0.2479), (-0.1606, -0.8059, -0.358), (-0.1361, -0.6801, -0.452), (-0.1066, -0.5325, -0.5318), (-0.07455, -0.3747, -0.5997), (-0.03806, -0.1913, -0.6372), (-9.37e-05, -0.8762, -0.2316), (-4.773e-05, -0.7736, -0.3329), (-4.276e-06, -0.6701, -0.4338), (7.845e-08, -0.3827, -0.6002), (1.514e-08, -0.1951, -0.6372), (-0.001347, -0.9284, 0.3851), (-0.0002063, -0.9739, 0.195), (-6.56e-05, -0.9788, 0.01295), (1.426e-05, -0.9518, -0.1636), (2.1e-07, -0.4998, -0.5405), (0.1486, -0.9185, 0.3827), (0.1893, -0.9744, 0.1955), (0.1676, -0.9807, 0.0003005), (0.1755, -0.9478, -0.1846), (0.1931, -0.8645, -0.3357), (0.1995, -0.7541, -0.4242), (0.2158, -0.6442, -0.4896), (0.2162, -0.5401, -0.5402), (0.1574, -0.3678, -0.587), (0.08115, -0.1888, -0.6243), (0.364, -0.8652, 0.3827), (0.4014, -1.035, 0.1951), (0.3837, -0.9336, 0.00132), (0.3793, -0.9183, -0.195), (0.3965, -0.837, -0.3365), (0.3878, -0.7786, -0.4273), (0.4417, -0.6436, -0.4885), (0.4867, -0.5147, -0.525), (0.3339, -0.3501, -0.5846), (0.1669, -0.1779, -0.6229), (0.6184, -0.7615, 0.3827), (0.5999, -0.8266, 0.1951), (0.6308, -0.8671, 7.55e-08), (0.6641, -0.8266, -0.1951), (0.6247, -0.7171, -0.3811), (0.6312, -0.6695, -0.4311), (0.647, -0.5658, -0.5003), (0.6099, -0.4436, -0.5399), (0.4792, -0.3105, -0.5967), (0.2553, -0.1631, -0.629), (0.9748, -0.703, 0.1951), (0.9575, -0.7131, 0.0001067), (0.923, -0.7222, -0.1923), (0.8205, -0.6861, -0.3622), (0.8787, -0.5654, -0.4022), (0.859, -0.4677, -0.4588), (0.7693, -0.3677, -0.5138), (0.6018, -0.2619, -0.5807), (0.31, -0.1362, -0.6202), (1.191, -0.4861, 0.1472), (1.242, -0.4931, -0.01194), (1.183, -0.4322, -0.195), (1.183, -0.4689, -0.291), (1.204, -0.4385, -0.3566), (1.142, -0.3724, -0.4107), (1.004, -0.2969, -0.4743), (0.7765, -0.2155, -0.5286), (0.3791, -0.1094, -0.6036), (1.528, -0.3097, 0.08183), (1.636, -0.3413, 7.55e-08), (1.673, -0.3411, -0.1159), (1.61, -0.3227, -0.183), (1.528, -0.2958, -0.2321), (1.481, -0.2671, -0.3166), (1.232, -0.2118, -0.4031), (0.8614, -0.1484, -0.4956), (0.4274, -0.07641, -0.6003), (1.463, -0.1329, 0.104), (1.978, -0.1285, 0.008288), (2.242, -0.06754, -0.04898), (2.101, -0.1526, -0.1188), (1.937, -0.1541, -0.1813), (1.819, -0.155, -0.2242), (1.54, -0.1398, -0.252), (1.33, -0.1099, -0.3205), (0.8716, -0.0717, -0.4846), (0.4663, -0.03858, -0.5854), (1.846, 0.006294, -0.1869), (1.464, 0.006198, -0.2574), (0.8067, 0.0008973, -0.5305), (-0.00289, 0.001251, -0.6537), (7.212e-06, -0.8192, -0.2844), (3.55e-06, -0.7158, -0.3807), (8.347e-07, -0.6102, -0.4695), (1.914e-07, -0.3878, -0.5979), (3.696e-08, -0.1977, -0.634), (0.1792, -1.39, 0.2193), (0.3911, -1.538, 0.1479), (0.6098, -0.8396, 0.1326), (0.3459, -0.9166, 0.3667), (0.6265, -1.31, 0.3535), (0.2035, -0.9049, 0.3827), (0.3801, -0.8882, 0.3018), (0.5036, -0.7566, 0.2917), (0.6089, -0.7949, 0.2865), (-4.654e-05, -0.7708, -0.3357), (-0.004079, -0.7712, -0.3361), (0.4476, 0.001289, -0.5906), (0.912, -0.6749, 0.3241), (1.152, -0.4973, 0.2244), (1.192, -0.3503, 0.1846), (1.218, -0.2966, 0.1774), (1.161, -0.3873, 0.1849), (1.054, -0.5874, 0.2647), (1.109, -0.5334, 0.2503), (0.1501, 0.9415, 0.3747), (0.3612, 0.8731, 0.3802), (0.251, 0.9088, 0.3773), (0.7517, 0.7115, 0.3827), (0.3667, 0.869, 0.3693), (0.6175, 0.7646, 0.3737), (-0.0007367, 0.929, 0.3846), (-0.0001695, 0.9766, 0.1943), (-0.0004141, 0.9801, 0.0002507), (-0.9061, 0.1802, 0.3827), (-0.9618, 0.1913, 0.1951), (-0.9735, 0.1941, -0.0004434), (-0.8536, 0.3536, 0.3827), (-0.9059, 0.3752, 0.1951), (-0.9122, 0.3787, 0.0003339), (-0.7682, 0.5133, 0.3827), (-0.8155, 0.5449, 0.1951), (-0.8181, 0.5474, -0.0003603), (-0.6533, 0.6533, 0.3827), (-0.6935, 0.6935, 0.1951), (-0.6993, 0.7, 9.703e-05), (-0.5133, 0.7682, 0.3827), (-0.5449, 0.8155, 0.1951), (-0.5556, 0.8315, 7.55e-08), (-0.3536, 0.8536, 0.3827), (-0.3753, 0.9061, 0.1951), (-0.3808, 0.9208, -0.000286), (-0.1802, 0.9061, 0.3827), (-0.191, 0.9607, 0.1949), (-0.1919, 0.9693, -0.0008371), (-0.0004193, 0.9795, 0.01235), (-0.0002104, 0.9511, -0.1643), (7.821e-08, 0.533, -0.5201), (-0.9735, 0.1941, 0.000678), (-0.958, 0.1908, -0.126), (-0.9061, 0.1802, -0.2486), (-0.8154, 0.1622, -0.3609), (-0.6933, 0.1379, -0.4592), (-0.5449, 0.1084, -0.5402), (-0.3753, 0.07466, -0.6002), (-0.1913, 0.03806, -0.6372), (-0.9131, 0.379, -0.0005628), (-0.9201, 0.3793, -0.1295), (-0.8536, 0.3536, -0.2486), (-0.7682, 0.3182, -0.3609), (-0.6533, 0.2706, -0.4594), (-0.5133, 0.2126, -0.5402), (-0.3536, 0.1464, -0.6002), (-0.1802, 0.07466, -0.6372), (-0.8193, 0.5479, -0.0005759), (-0.8193, 0.5466, -0.1276), (-0.7682, 0.5133, -0.2486), (-0.6913, 0.4619, -0.3609), (-0.5879, 0.3928, -0.4594), (-0.4619, 0.3087, -0.5402), (-0.3182, 0.2126, -0.6002), (-0.1622, 0.1084, -0.6372), (-0.6996, 0.7001, -0.0001579), (-0.6934, 0.6934, -0.1267), (-0.6533, 0.6533, -0.2486), (-0.5879, 0.5879, -0.3609), (-0.5, 0.5, -0.4594), (-0.3928, 0.3928, -0.5402), (-0.2706, 0.2706, -0.6002), (-0.1379, 0.1379, -0.6372), (-0.5556, 0.8315, 4.905e-08), (-0.5449, 0.8155, -0.1267), (-0.5133, 0.7682, -0.2486), (-0.4619, 0.6913, -0.3609), (-0.3928, 0.5879, -0.4594), (-0.3087, 0.4619, -0.5402), (-0.2126, 0.3182, -0.6002), (-0.1084, 0.1622, -0.6372), (-0.3809, 0.9209, 0.0004381), (-0.3751, 0.9057, -0.1266), (-0.3536, 0.8536, -0.2486), (-0.3182, 0.7682, -0.3609), (-0.2706, 0.6533, -0.4594), (-0.2126, 0.5133, -0.5402), (-0.1464, 0.3536, -0.6002), (-0.07466, 0.1802, -0.6372), (-0.1919, 0.9693, 0.001269), (-0.1873, 0.9373, -0.1239), (-0.1793, 0.9016, -0.2479), (-0.1606, 0.8059, -0.358), (-0.1361, 0.6801, -0.452), (-0.1066, 0.5325, -0.5318), (-0.07455, 0.3747, -0.5997), (-0.03806, 0.1913, -0.6372), (-9.37e-05, 0.8762, -0.2316), (-4.773e-05, 0.7736, -0.3329), (-4.276e-06, 0.6701, -0.4338), (7.845e-08, 0.3827, -0.6002), (1.514e-08, 0.1951, -0.6372), (-0.001347, 0.9284, 0.3851), (-0.0002063, 0.9739, 0.195), (-6.56e-05, 0.9788, 0.01295), (1.426e-05, 0.9518, -0.1636), (2.1e-07, 0.4998, -0.5405), (0.1486, 0.9185, 0.3827), (0.1893, 0.9744, 0.1955), (0.1676, 0.9807, 0.0003005), (0.1755, 0.9478, -0.1846), (0.1931, 0.8645, -0.3357), (0.1995, 0.7541, -0.4242), (0.2158, 0.6442, -0.4896), (0.2162, 0.5401, -0.5402), (0.1574, 0.3678, -0.587), (0.08115, 0.1888, -0.6243), (0.364, 0.8652, 0.3827), (0.4014, 1.035, 0.1951), (0.3837, 0.9336, 0.00132), (0.3793, 0.9183, -0.195), (0.3965, 0.837, -0.3365), (0.3878, 0.7786, -0.4273), (0.4417, 0.6436, -0.4885), (0.4867, 0.5147, -0.525), (0.3339, 0.3501, -0.5846), (0.1669, 0.1779, -0.6229), (0.6184, 0.7615, 0.3827), (0.5999, 0.8266, 0.1951), (0.6308, 0.8671, 7.55e-08), (0.6641, 0.8266, -0.1951), (0.6247, 0.7171, -0.3811), (0.6312, 0.6695, -0.4311), (0.647, 0.5658, -0.5003), (0.6099, 0.4436, -0.5399), (0.4792, 0.3105, -0.5967), (0.2553, 0.1631, -0.629), (0.9748, 0.703, 0.1951), (0.9575, 0.7131, 0.0001067), (0.923, 0.7222, -0.1923), (0.8205, 0.6861, -0.3622), (0.8787, 0.5654, -0.4022), (0.859, 0.4677, -0.4588), (0.7693, 0.3677, -0.5138), (0.6018, 0.2619, -0.5807), (0.31, 0.1362, -0.6202), (1.191, 0.4861, 0.1472), (1.242, 0.4931, -0.01194), (1.183, 0.4322, -0.195), (1.183, 0.4689, -0.291), (1.204, 0.4385, -0.3566), (1.142, 0.3724, -0.4107), (1.004, 0.2969, -0.4743), (0.7765, 0.2155, -0.5286), (0.3791, 0.1094, -0.6036), (1.528, 0.3097, 0.08183), (1.636, 0.3413, 7.55e-08), (1.673, 0.3411, -0.1159), (1.61, 0.3227, -0.183), (1.528, 0.2958, -0.2321), (1.481, 0.2671, -0.3166), (1.232, 0.2118, -0.4031), (0.8614, 0.1484, -0.4956), (0.4274, 0.07641, -0.6003), (1.463, 0.1329, 0.104), (1.978, 0.1285, 0.008288), (2.242, 0.06754, -0.04898), (2.101, 0.1526, -0.1188), (1.937, 0.1541, -0.1813), (1.819, 0.155, -0.2242), (1.54, 0.1398, -0.252), (1.33, 0.1099, -0.3205), (0.8716, 0.0717, -0.4846), (0.4663, 0.03858, -0.5854), (1.846, -0.006294, -0.1869), (1.464, -0.006198, -0.2574), (0.8067, -0.0008973, -0.5305), (-0.00289, -0.001251, -0.6537), (7.212e-06, 0.8192, -0.2844), (3.55e-06, 0.7158, -0.3807), (8.347e-07, 0.6102, -0.4695), (1.914e-07, 0.3878, -0.5979), (3.696e-08, 0.1977, -0.634), (0.1792, 1.39, 0.2193), (0.3911, 1.538, 0.1479), (0.6098, 0.8396, 0.1326), (0.3459, 0.9166, 0.3667), (0.6265, 1.31, 0.3535), (0.2035, 0.9049, 0.3827), (0.3801, 0.8882, 0.3018), (0.5036, 0.7566, 0.2917), (0.6089, 0.7949, 0.2865), (-4.654e-05, 0.7708, -0.3357), (-0.004079, 0.7712, -0.3361), (0.4476, -0.001289, -0.5906), (-0.9243, 0.0, 0.3828), (-0.9807, 0.0, 0.1951), (-1.0, 0.0, 7.55e-08), (0.0, 0.0, -0.6497), (-1.0, 0.0, 4.905e-08), (-0.9808, 0.0, -0.1267), (-0.9236, 0.0, -0.2485), (-0.8306, 0.0, -0.3604), (-0.7065, 0.0, -0.4588), (-0.5537, 0.0, -0.5376), (-0.3824, 0.0, -0.5996), (-0.1951, 0.0, -0.6372), (1.685, 0.0, 0.09827), (2.017, 0.0, 0.02193), (2.316, 0.0, -0.04037), (2.321, 0.0, -0.1208), (2.206, 0.0, -0.1536), (1.152, 0.0, -0.4111), (0.8261, 0.0, -0.5223), (0.912, 0.6749, 0.3241), (1.152, 0.4973, 0.2244), (1.192, 0.3503, 0.1846), (1.218, 0.2966, 0.1774), (1.161, 0.3873, 0.1849), (1.054, 0.5874, 0.2647), (1.109, 0.5334, 0.2503)], [], [(1, 4, 109), (2, 0, 175, 178), (4, 5, 119, 109), (5, 3, 119), (1, 2, 178), (382, 10, 9, 381), (383, 11, 10, 382), (10, 13, 12, 9), (11, 14, 13, 10), (14, 17, 16, 13), (13, 16, 15, 12), (16, 19, 18, 15), (17, 20, 19, 16), (20, 23, 22, 19), (19, 22, 21, 18), (22, 25, 24, 21), (23, 26, 25, 22), (25, 28, 27, 24), (26, 29, 28, 25), (28, 7, 6, 27), (29, 8, 7, 28), (391, 39, 38, 390), (392, 40, 39, 391), (384, 40, 392), (386, 34, 33, 385), (388, 36, 35, 387), (389, 37, 36, 388), (390, 38, 37, 389), (36, 44, 43, 35), (37, 45, 44, 36), (38, 46, 45, 37), (39, 47, 46, 38), (40, 48, 47, 39), (384, 48, 40), (34, 42, 41, 33), (35, 43, 42, 34), (48, 56, 55, 47), (384, 56, 48), (42, 50, 49, 41), (43, 51, 50, 42), (44, 52, 51, 43), (45, 53, 52, 44), (46, 54, 53, 45), (47, 55, 54, 46), (53, 61, 60, 52), (54, 62, 61, 53), (55, 63, 62, 54), (56, 64, 63, 55), (384, 64, 56), (50, 58, 57, 49), (51, 59, 58, 50), (52, 60, 59, 51), (384, 72, 64), (58, 66, 65, 57), (59, 67, 66, 58), (60, 68, 67, 59), (61, 69, 68, 60), (62, 70, 69, 61), (63, 71, 70, 62), (64, 72, 71, 63), (69, 77, 76, 68), (70, 78, 77, 69), (71, 79, 78, 70), (72, 80, 79, 71), (384, 80, 72), (66, 74, 73, 65), (67, 75, 74, 66), (68, 76, 75, 67), (384, 88, 80), (74, 82, 81, 73), (75, 83, 82, 74), (76, 84, 83, 75), (77, 85, 84, 76), (78, 86, 85, 77), (79, 87, 86, 78), (80, 88, 87, 79), (86, 32, 91, 85), (87, 92, 32, 86), (88, 93, 92, 87), (384, 93, 88), (82, 31, 30, 81), (83, 89, 31, 82), (84, 90, 89, 83), (85, 91, 184, 185, 84), (172, 105, 104, 171), (98, 106, 105, 172), (173, 107, 106, 98), (95, 100, 175, 0, 99, 94), (174, 108, 107, 173), (96, 101, 100, 95), (169, 108, 174), (97, 102, 101, 96), (170, 103, 102, 97), (171, 104, 103, 170), (104, 114, 113, 103), (105, 115, 114, 104), (106, 116, 115, 105), (107, 117, 116, 106), (100, 110, 179, 178, 175), (108, 118, 117, 107), (101, 111, 176, 110, 100), (169, 118, 108), (102, 112, 111, 101), (103, 113, 112, 102), (118, 128, 127, 117), (111, 121, 177, 176), (169, 128, 118), (112, 122, 121, 111), (113, 123, 122, 112), (114, 124, 123, 113), (115, 125, 124, 114), (116, 126, 125, 115), (117, 127, 126, 116), (110, 120, 183, 182, 179), (125, 134, 133, 124), (126, 135, 134, 125), (127, 136, 135, 126), (120, 129, 187, 5, 183), (128, 137, 136, 127), (121, 130, 129, 120, 177), (169, 137, 128), (122, 131, 130, 121), (123, 132, 131, 122), (124, 133, 132, 123), (130, 139, 138, 129), (169, 146, 137), (131, 140, 139, 130), (132, 141, 140, 131), (133, 142, 141, 132), (134, 143, 142, 133), (135, 144, 143, 134), (136, 145, 144, 135), (129, 138, 188, 193, 192, 187), (137, 146, 145, 136), (143, 152, 151, 142), (144, 153, 152, 143), (145, 154, 153, 144), (138, 147, 189, 191, 188), (146, 155, 154, 145), (139, 148, 147, 138), (169, 155, 146), (140, 149, 148, 139), (141, 150, 149, 140), (142, 151, 150, 141), (169, 165, 155), (149, 159, 158, 148), (150, 160, 159, 149), (151, 161, 160, 150), (152, 162, 161, 151), (153, 163, 162, 152), (154, 164, 163, 153), (147, 157, 156, 190, 189), (155, 165, 164, 154), (148, 158, 157, 147), (163, 398, 167, 162), (164, 399, 398, 163), (157, 394, 393, 156), (165, 168, 399, 164), (158, 395, 394, 157), (169, 186, 165), (159, 396, 395, 158), (160, 397, 396, 159), (161, 166, 397, 160), (162, 167, 166, 161), (109, 180, 2, 1), (177, 120, 110, 176), (180, 99, 0, 2), (179, 182, 178), (183, 181, 182), (181, 183, 5, 4), (182, 181, 4, 1, 178), (184, 90, 84, 185), (186, 168, 165), (195, 303, 198), (196, 372, 369, 194), (198, 303, 313, 199), (199, 313, 197), (195, 372, 196), (382, 381, 203, 204), (383, 382, 204, 205), (204, 203, 206, 207), (205, 204, 207, 208), (208, 207, 210, 211), (207, 206, 209, 210), (210, 209, 212, 213), (211, 210, 213, 214), (214, 213, 216, 217), (213, 212, 215, 216), (216, 215, 218, 219), (217, 216, 219, 220), (219, 218, 221, 222), (220, 219, 222, 223), (222, 221, 200, 201), (223, 222, 201, 202), (391, 390, 232, 233), (392, 391, 233, 234), (384, 392, 234), (386, 385, 227, 228), (388, 387, 229, 230), (389, 388, 230, 231), (390, 389, 231, 232), (230, 229, 237, 238), (231, 230, 238, 239), (232, 231, 239, 240), (233, 232, 240, 241), (234, 233, 241, 242), (384, 234, 242), (228, 227, 235, 236), (229, 228, 236, 237), (242, 241, 249, 250), (384, 242, 250), (236, 235, 243, 244), (237, 236, 244, 245), (238, 237, 245, 246), (239, 238, 246, 247), (240, 239, 247, 248), (241, 240, 248, 249), (247, 246, 254, 255), (248, 247, 255, 256), (249, 248, 256, 257), (250, 249, 257, 258), (384, 250, 258), (244, 243, 251, 252), (245, 244, 252, 253), (246, 245, 253, 254), (384, 258, 266), (252, 251, 259, 260), (253, 252, 260, 261), (254, 253, 261, 262), (255, 254, 262, 263), (256, 255, 263, 264), (257, 256, 264, 265), (258, 257, 265, 266), (263, 262, 270, 271), (264, 263, 271, 272), (265, 264, 272, 273), (266, 265, 273, 274), (384, 266, 274), (260, 259, 267, 268), (261, 260, 268, 269), (262, 261, 269, 270), (384, 274, 282), (268, 267, 275, 276), (269, 268, 276, 277), (270, 269, 277, 278), (271, 270, 278, 279), (272, 271, 279, 280), (273, 272, 280, 281), (274, 273, 281, 282), (280, 279, 285, 226), (281, 280, 226, 286), (282, 281, 286, 287), (384, 282, 287), (276, 275, 224, 225), (277, 276, 225, 283), (278, 277, 283, 284), (279, 278, 379, 378, 285), (366, 365, 298, 299), (292, 366, 299, 300), (367, 292, 300, 301), (289, 288, 293, 194, 369, 294), (368, 367, 301, 302), (290, 289, 294, 295), (363, 368, 302), (291, 290, 295, 296), (364, 291, 296, 297), (365, 364, 297, 298), (298, 297, 307, 308), (299, 298, 308, 309), (300, 299, 309, 310), (301, 300, 310, 311), (294, 369, 372, 373, 304), (302, 301, 311, 312), (295, 294, 304, 370, 305), (363, 302, 312), (296, 295, 305, 306), (297, 296, 306, 307), (312, 311, 321, 322), (305, 370, 371, 315), (363, 312, 322), (306, 305, 315, 316), (307, 306, 316, 317), (308, 307, 317, 318), (309, 308, 318, 319), (310, 309, 319, 320), (311, 310, 320, 321), (304, 373, 376, 377, 314), (319, 318, 327, 328), (320, 319, 328, 329), (321, 320, 329, 330), (314, 377, 199, 400, 323), (322, 321, 330, 331), (315, 371, 314, 323, 324), (363, 322, 331), (316, 315, 324, 325), (317, 316, 325, 326), (318, 317, 326, 327), (324, 323, 332, 333), (363, 331, 340), (325, 324, 333, 334), (326, 325, 334, 335), (327, 326, 335, 336), (328, 327, 336, 337), (329, 328, 337, 338), (330, 329, 338, 339), (323, 400, 405, 406, 401, 332), (331, 330, 339, 340), (337, 336, 345, 346), (338, 337, 346, 347), (339, 338, 347, 348), (332, 401, 404, 402, 341), (340, 339, 348, 349), (333, 332, 341, 342), (363, 340, 349), (334, 333, 342, 343), (335, 334, 343, 344), (336, 335, 344, 345), (363, 349, 359), (343, 342, 352, 353), (344, 343, 353, 354), (345, 344, 354, 355), (346, 345, 355, 356), (347, 346, 356, 357), (348, 347, 357, 358), (341, 402, 403, 350, 351), (349, 348, 358, 359), (342, 341, 351, 352), (357, 356, 361, 398), (358, 357, 398, 399), (351, 350, 393, 394), (359, 358, 399, 362), (352, 351, 394, 395), (363, 359, 380), (353, 352, 395, 396), (354, 353, 396, 397), (355, 354, 397, 360), (356, 355, 360, 361), (303, 195, 196, 374), (371, 370, 304, 314), (374, 196, 194, 293), (373, 372, 376), (377, 376, 375), (375, 198, 199, 377), (376, 372, 195, 198, 375), (378, 379, 278, 284), (380, 359, 362)])
me_sphere_006.polygons.foreach_set('use_smooth', [True] * 346)
me_sphere_006.use_remesh_preserve_volume = False
me_sphere_006.use_remesh_preserve_attributes = False
me_sphere_006.use_mirror_vertex_groups = False
me_sphere_006.update()

# ---- objects
ob_ear = bpy.data.objects.new('Ear', me_cone)
ob_nose = bpy.data.objects.new('Nose', me_sphere)
ob_head = bpy.data.objects.new('Head', me_sphere_003)
ob_sphere = bpy.data.objects.new('Sphere', me_sphere_001)
ob_lamp = bpy.data.objects.new('Lamp', light_lamp)
ob_camera = bpy.data.objects.new('Camera', cam_camera)
ob_white = bpy.data.objects.new('White', me_sphere_006)

# ---- transforms, parenting, visibility, modifiers, constraints
ob_ear.location = (0.008746, 0.001001, 0.07782)
ob_ear.rotation_euler = (0.2902, -0.06732, 0.3087)
ob_ear.scale = (0.1572, 0.2019, 0.1991)
ob_ear.lineart.crease_threshold = 0.0
ob_nose.location = (0.9474, -0.01159, -0.03424)
ob_nose.scale = (-0.06215, -0.06215, -0.06215)
ob_nose.hide_viewport = True
ob_nose.lineart.crease_threshold = 0.0
ob_head.location = (0.0, 0.0, 0.0)
ob_head.scale = (0.4096, 0.599, 0.6768)
ob_head.hide_viewport = True
ob_head.lineart.crease_threshold = 0.0
ob_sphere.location = (0.0, 0.0, 0.0)
ob_sphere.hide_viewport = True
ob_sphere.lineart.crease_threshold = 0.0
ob_lamp.location = (4.076, 1.005, 5.904)
ob_lamp.rotation_euler = (0.6503, 0.05522, 1.866)
ob_lamp.lock_rotations_4d = False
ob_lamp.empty_display_type = 'ARROWS'
ob_lamp.color = (0.0, 0.0, 0.0, 0.0)
ob_lamp.lineart.crease_threshold = 0.0
ob_camera.location = (7.481, -6.508, 5.344)
ob_camera.rotation_euler = (1.109, 0.0, 0.8149)
ob_camera.lock_rotations_4d = False
ob_camera.empty_display_type = 'ARROWS'
ob_camera.color = (0.0, 0.0, 0.0, 0.0)
ob_camera.display_type = 'WIRE'
ob_camera.lineart.crease_threshold = 0.0
ob_white.location = (0.0, 0.0, 0.0)
ob_white.scale = (0.4096, 0.599, 0.6768)
ob_white.hide_viewport = True
ob_white.lineart.crease_threshold = 0.0

# ---- collection membership
col_collection_1.objects.link(ob_ear)
col_collection_1.objects.link(ob_nose)
col_collection_1.objects.link(ob_head)
col_collection_1.objects.link(ob_sphere)
col_collection_1.objects.link(ob_lamp)
col_collection_1.objects.link(ob_camera)
col_collection_1.objects.link(ob_white)

# ---- scene / render settings (as saved in the file)
scene.camera = ob_camera
scene.frame_start = 1; scene.frame_end = 250; scene.frame_set(1)
scene.render.engine = 'BLENDER_EEVEE_NEXT'
scene.render.resolution_percentage = 50
scene.render.dither_intensity = 0.0
scene.cycles.use_denoising = False
scene.cycles.samples = 128
scene.cycles.sampling_pattern = 'TABULATED_SOBOL'
scene.cycles.use_adaptive_sampling = False
scene.cycles.use_light_tree = False
scene.cycles.blur_glossy = 0.0
scene.cycles.sample_clamp_indirect = 0.0
scene.view_settings.view_transform = 'Standard'
bpy.context.view_layer.update()
